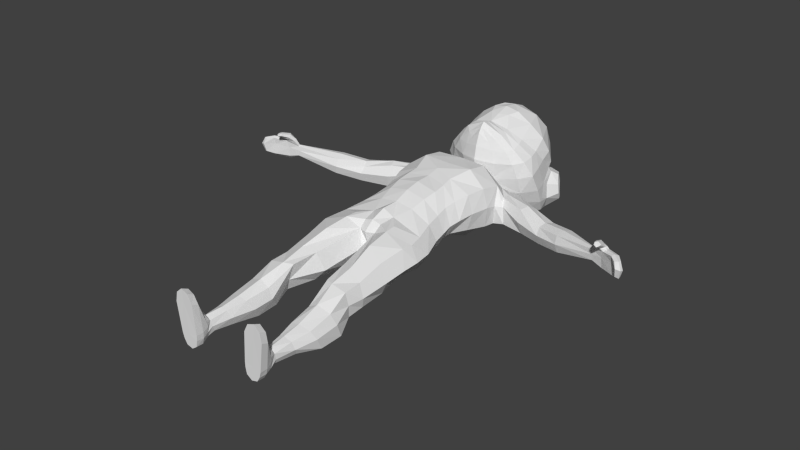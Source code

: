 # Source: men.blend  (saved by Blender 2.76.0; exported with 4.5.12 LTS)
import bpy
from mathutils import Matrix  # noqa: F401  (used for matrix-valued properties, if any)

bpy.ops.wm.read_factory_settings(use_empty=True)
scene = bpy.context.scene
scene.name = 'Scene'

# ---- collections
col_collection_1 = bpy.data.collections.new('Collection 1'); scene.collection.children.link(col_collection_1)

# ---- materials (node trees are filled in below, after node groups)
mat_material = bpy.data.materials.new('Material')
mat_material.alpha_threshold = 0.0
mat_material.use_transparent_shadow = False
mat_material.roughness = 0.5
mat_material_001 = bpy.data.materials.new('Material.001')
mat_material_001.alpha_threshold = 0.0
mat_material_001.use_transparent_shadow = False
mat_material_001.specular_color = (0.25, 0.25, 0.25)
mat_material_001.roughness = 0.5

# ---- material node trees

# ---- world
world_world = bpy.data.worlds.new('World'); scene.world = world_world
world_world.color = (0.05088, 0.05088, 0.05088)
world_world.use_sun_shadow = False
world_world.sun_shadow_jitter_overblur = 0.0
world_world.cycles.sampling_method = 'MANUAL'
world_world.cycles.sample_map_resolution = 256

# ---- meshes
me_men_001 = bpy.data.meshes.new('men.001')
me_men_001.from_pydata([(0.456, 0.8775, -0.2504), (0.5722, 0.8931, 0.3611), (0.6574, 0.8579, 0.8002), (0.5318, 0.9455, -0.3644), (0.6937, 0.2396, 0.7839), (0.5977, 0.9171, 0.5321), (0.8071, 0.7265, 0.4636), (0.7105, 0.6298, 0.1252), (0.6042, 0.597, -0.1558), (0.7967, -0.1388, 0.5233), (0.7011, -0.2064, 0.132), (0.6022, -0.09218, -0.1355), (0.6557, 0.699, -0.3739), (0.6601, 0.02892, -0.4203), (0.7816, 0.7152, 0.3503), (0.7649, -0.22, 0.3192), (0.3749, 0.8827, 0.7964), (0.4334, 0.7989, -0.1514), (0.4875, 0.8383, 0.1322), (0.3463, 0.1501, 0.7672), (0.3635, -0.3497, -0.1118), (0.337, -0.443, 0.132), (0.4489, -0.4471, 0.5726), (0.3032, -0.1734, -0.4043), (0.6267, 0.6632, -0.2567), (0.6218, -0.02843, -0.2602), (0.3348, -0.2793, -0.2523), (0.7262, 0.7591, -0.5531), (0.7413, 0.1048, -0.61), (0.1905, -0.09007, -0.5842), (0.5687, 1.02, -0.5123), (0.9492, 0.2312, 0.7533), (0.968, 0.7642, 0.7615), (0.9792, 0.693, 0.4846), (0.9088, 0.1277, 0.542), (0.7851, 0.5347, 0.8306), (0.7348, 0.276, -0.162), (0.7929, 0.215, 0.132), (0.8433, 0.2774, 0.4456), (0.7786, 0.3818, -0.3938), (0.8462, 0.219, 0.3261), (0.747, 0.3353, -0.2623), (0.8829, 0.452, -0.5915), (0.9781, 0.5227, 0.8043), (0.9541, 0.2991, 0.4955), (0.5474, 0.9315, 0.6585), (0.7172, 0.9703, 0.6534), (0.6973, 0.09117, 0.6863), (0.3879, -0.16, 0.7179), (0.9568, 0.9027, 0.6297), (0.8887, 0.1394, 0.6387), (3.046, 0.1505, 0.167), (1.941, 0.4006, 0.5358), (1.929, 0.6181, 0.4932), (1.886, 0.7384, 0.4144), (1.836, 0.6379, 0.3295), (1.845, 0.2037, 0.4136), (1.797, 0.2836, 0.3557), (1.812, 0.4259, 0.3023), (1.906, 0.259, 0.4981), (3.61, 0.05872, -0.02131), (3.038, 0.2751, 0.1598), (3.013, 0.2959, 0.1359), (2.986, 0.2614, 0.1134), (2.995, -7.993e-05, 0.1398), (2.978, 0.01761, 0.1152), (2.974, 0.1318, 0.1127), (3.02, 0.03855, 0.1583), (3.564, 0.2296, 0.003311), (3.567, 0.2512, -0.03072), (3.513, 0.2161, -0.04899), (3.545, -0.1295, -0.03967), (3.487, -0.1116, -0.05007), (3.528, 0.01202, -0.07352), (3.556, -0.1172, -0.01193), (3.604, 0.03826, -0.05675), (0.4172, 0.7954, -0.05112), (0.6036, 0.5959, -0.05616), (0.6308, -0.1408, -0.01881), (0.3587, -0.3963, 0.02056), (0.7608, 0.2399, -0.04108), (0.7274, 0.7955, -0.7124), (0.7899, 0.1304, -0.7582), (0.3824, -0.07822, -0.7092), (0.4994, 1.044, -0.6647), (0.9114, 0.4713, -0.7629), (0.6861, 0.811, -0.8888), (0.7766, 0.1084, -0.8715), (0.3962, -0.07421, -0.8294), (0.4496, 0.9346, -0.8497), (0.8835, 0.5148, -0.9287), (0.7434, 0.9778, -1.556), (0.7346, 0.4006, -1.587), (0.4857, 0.3184, -1.59), (0.5952, 1.075, -1.548), (0.7714, 0.6947, -1.573), (0.1491, -0.03604, -0.735), (0.1407, 0.1036, -0.8106), (0.3395, 0.3341, -1.549), (0.861, 0.5814, -1.146), (0.7294, 0.9071, -1.116), (0.7238, 0.2156, -1.13), (0.4858, 1.027, -1.055), (0.4316, -0.003315, -1.076), (0.3984, 0.6915, -1.577), (0.4762, 0.9687, -1.559), (0.05304, 0.4968, -0.8596), (0.2347, 0.9132, -0.9005), (0.2541, 1.018, -0.7823), (0.2899, 1.23, -0.4875), (0.2156, 0.8684, 0.01696), (0.1992, 0.9369, 0.1582), (0.2005, 0.8739, -0.1382), (0.2227, 1.107, -0.3532), (0.2057, 0.9469, -0.2441), (0.1939, 0.8577, -0.05014), (0.3075, 1.184, -0.6335), (0.6908, 1.073, -2.391), (0.723, 0.8277, -2.411), (0.6377, 0.736, -2.411), (0.6109, 1.127, -2.381), (0.726, 0.9656, -2.4), (0.5503, 0.8059, -2.411), (0.5223, 0.9383, -2.404), (0.5415, 1.073, -2.38), (0.7761, 0.9874, -2.598), (0.481, 0.9105, -2.597), (0.7411, 0.6177, -2.471), (0.657, 0.5107, -2.471), (0.763, 0.8051, -2.471), (0.5718, 0.593, -2.471), (0.514, 0.7424, -2.471), (0.8091, 0.1061, -2.6), (0.7098, -0.013, -2.6), (0.84, 0.3247, -2.6), (0.5903, 0.04916, -2.6), (0.5183, 0.2409, -2.6), (0.458, 1.194, -1.921), (0.3815, 0.9257, -1.993), (0.8528, 0.9181, -2.008), (0.8409, 1.183, -1.954), (0.4519, 0.7029, -2.057), (0.778, 0.7439, -2.038), (0.5987, 0.6528, -2.062), (0.6587, 1.335, -1.908), (3.23, 0.3609, 0.1424), (3.253, 0.1198, 0.1332), (3.238, -0.128, 0.08225), (3.185, -0.07689, 0.06749), (3.194, 0.3976, 0.1195), (3.173, 0.3191, 0.08674), (3.156, 0.08692, 0.08254), (3.241, -0.108, 0.1209), (3.035, -0.1524, 0.1138), (3.031, -0.1242, 0.08042), (3.081, -0.1426, 0.1319), (3.203, -0.1695, 0.07903), (3.213, -0.1627, 0.1152), (3.149, -0.1295, 0.05621), (3.136, -0.3635, -0.03032), (3.136, -0.314, -0.04608), (3.166, -0.3645, -0.005681), (3.221, -0.3143, -0.04332), (3.229, -0.333, -0.01657), (3.19, -0.2919, -0.05904), (0.1771, 1.071, 0.2546), (0.3362, 1.192, 0.6307), (0.2907, 0.9268, 0.7332), (0.3224, 1.208, 0.4081), (0.4147, 0.9576, 0.3913), (0.4416, 0.9262, 0.6098), (0.3988, 0.9486, 0.668), (3.495, 0.08094, 0.0523), (3.391, -0.1373, -0.001217), (3.414, 0.2943, 0.01512), (3.48, 0.3062, 0.06592), (3.418, -0.1656, 0.02591), (3.433, 0.3507, 0.04113), (3.392, 0.0278, 0.01609), (3.468, -0.1371, 0.05029), (0.2165, 0.7078, 0.8322), (0.2777, 0.4696, 0.8265), (0.1992, 0.2435, 0.8073), (0.5818, 0.7041, 0.8354), (0.6252, 0.527, 0.8392), (0.5945, 0.3255, 0.8033), (0.4294, 0.705, 0.8303), (0.4821, 0.4759, 0.8333), (0.4366, 0.3008, 0.807), (0.2057, 0.7182, 0.8689), (0.2489, 0.4807, 0.861), (0.1882, 0.2522, 0.8529), (0.8248, 0.6613, -1.421), (0.7252, 0.3728, -1.402), (0.4902, 0.1955, -1.359), (0.2775, 0.274, -1.304), (0.7738, 0.8985, -1.401), (0.5668, 1.014, -1.346), (0.1658, 0.676, -1.267), (0.3326, 0.9351, -1.297), (0.3485, 0.8665, -1.81), (0.849, 1.161, -1.722), (0.4048, 0.6274, -1.824), (0.5645, 0.5053, -1.82), (0.4372, 1.138, -1.723), (0.8575, 0.8579, -1.772), (0.7752, 0.6297, -1.8), (0.6417, 1.289, -1.696), (0.515, 1.128, -2.172), (0.7797, 0.9448, -2.215), (0.7301, 0.7859, -2.225), (0.6287, 1.199, -2.159), (0.4694, 0.9276, -2.228), (0.7342, 1.09, -2.185), (0.5177, 0.7581, -2.238), (0.609, 0.7122, -2.235), (0.6055, 1.185, -2.478), (0.6842, 1.155, -2.45), (0.7316, 1.073, -2.46), (0.514, 1.001, -2.46), (0.5434, 1.116, -2.45), (0.5957, 1.262, -2.598), (0.6992, 1.224, -2.598), (0.7472, 1.116, -2.598), (0.4847, 1.03, -2.598), (0.5054, 1.174, -2.598), (0.4805, 0.9133, -2.525), (0.7764, 0.9872, -2.525), (0.7024, 0.05907, -2.532), (0.8044, 0.1746, -2.532), (0.5198, 0.3169, -2.532), (0.5957, 0.1305, -2.532), (0.8332, 0.3953, -2.532), (0.7068, 1.221, -2.525), (0.6028, 1.264, -2.525), (0.5104, 1.184, -2.525), (0.4836, 1.049, -2.525), (0.7519, 1.117, -2.525), (1.332, 0.1506, 0.4523), (1.347, 0.3968, 0.3963), (1.489, 0.4412, 0.6391), (1.443, 0.2022, 0.602), (1.384, 0.1076, 0.5313), (1.429, 0.7895, 0.5215), (1.375, 0.6863, 0.4335), (1.477, 0.6976, 0.6105), (2.243, 0.3408, 0.2064), (2.272, 0.5328, 0.2259), (2.328, 0.61, 0.2935), (2.378, 0.541, 0.3814), (2.239, 0.1661, 0.2395), (2.283, 0.1038, 0.3157), (2.334, 0.159, 0.3993), (2.392, 0.3468, 0.4236), (3.221, -0.252, 0.02694), (3.173, -0.2032, 0.01145), (3.073, -0.2266, 0.03491), (3.079, -0.2837, 0.06216), (3.207, -0.2715, 0.05956), (3.125, -0.2909, 0.08901), (0.7515, 0.9431, -2.468), (0.5088, 0.8757, -2.459), (0.6286, 0.949, -2.598), (0.6159, 1.073, -2.598), (0.6881, 0.2793, -2.599), (0.4473, -0.5354, 0.3579), (-0.456, 0.8775, -0.2504), (-0.5722, 0.8931, 0.3611), (-0.6574, 0.8579, 0.8002), (-0.5318, 0.9455, -0.3644), (-0.6937, 0.2396, 0.7839), (-0.5977, 0.9171, 0.5321), (-0.8071, 0.7265, 0.4636), (-0.7105, 0.6298, 0.1252), (-0.6042, 0.597, -0.1558), (-0.7967, -0.1388, 0.5233), (-0.7011, -0.2064, 0.132), (-0.6022, -0.09218, -0.1355), (-0.6557, 0.699, -0.3739), (-0.6601, 0.02892, -0.4203), (-0.7816, 0.7152, 0.3503), (-0.7649, -0.22, 0.3192), (-0.3749, 0.8827, 0.7964), (-0.4334, 0.7989, -0.1514), (-0.4875, 0.8383, 0.1322), (-0.3463, 0.1501, 0.7672), (-0.3635, -0.3497, -0.1118), (-0.337, -0.443, 0.132), (-0.4489, -0.4471, 0.5726), (-0.3032, -0.1734, -0.4043), (-0.6267, 0.6632, -0.2567), (-0.6218, -0.02843, -0.2602), (-0.3348, -0.2793, -0.2523), (-0.7262, 0.7591, -0.5531), (-0.7413, 0.1048, -0.61), (-0.1905, -0.09007, -0.5842), (-0.5687, 1.02, -0.5123), (-0.9492, 0.2312, 0.7533), (-0.968, 0.7642, 0.7615), (-0.9792, 0.693, 0.4846), (-0.9088, 0.1277, 0.542), (-0.7851, 0.5347, 0.8306), (-0.7348, 0.276, -0.162), (-0.7929, 0.215, 0.132), (-0.8433, 0.2774, 0.4456), (-0.7786, 0.3818, -0.3938), (-0.8462, 0.219, 0.3261), (-0.747, 0.3353, -0.2623), (-0.8829, 0.452, -0.5915), (-0.9781, 0.5227, 0.8043), (-0.9541, 0.2991, 0.4955), (-0.5474, 0.9315, 0.6585), (-0.7172, 0.9703, 0.6534), (-0.6973, 0.09117, 0.6863), (-0.3879, -0.16, 0.7179), (-0.9568, 0.9027, 0.6297), (-0.8887, 0.1394, 0.6387), (-3.046, 0.1505, 0.167), (-1.941, 0.4006, 0.5358), (-1.929, 0.6181, 0.4932), (-1.886, 0.7384, 0.4144), (-1.836, 0.6379, 0.3295), (-1.845, 0.2037, 0.4136), (-1.797, 0.2836, 0.3557), (-1.812, 0.4259, 0.3023), (-1.906, 0.259, 0.4981), (-3.61, 0.05872, -0.02131), (-3.038, 0.2751, 0.1598), (-3.013, 0.2959, 0.1359), (-2.986, 0.2614, 0.1134), (-2.995, -7.993e-05, 0.1398), (-2.978, 0.01761, 0.1152), (-2.974, 0.1318, 0.1127), (-3.02, 0.03855, 0.1583), (-3.564, 0.2296, 0.003311), (-3.567, 0.2512, -0.03072), (-3.513, 0.2161, -0.04899), (-3.545, -0.1295, -0.03967), (-3.487, -0.1116, -0.05007), (-3.528, 0.01202, -0.07352), (-3.556, -0.1172, -0.01193), (-3.604, 0.03826, -0.05675), (-0.4172, 0.7954, -0.05112), (-0.6036, 0.5959, -0.05616), (-0.6308, -0.1408, -0.01881), (-0.3587, -0.3963, 0.02056), (-0.7608, 0.2399, -0.04108), (-0.7274, 0.7955, -0.7124), (-0.7899, 0.1304, -0.7582), (-0.3824, -0.07822, -0.7092), (-0.4994, 1.044, -0.6647), (-0.9114, 0.4713, -0.7629), (-0.6861, 0.811, -0.8888), (-0.7766, 0.1084, -0.8715), (-0.3962, -0.07421, -0.8294), (-0.4496, 0.9346, -0.8497), (-0.8835, 0.5148, -0.9287), (-0.7434, 0.9778, -1.556), (-0.7346, 0.4006, -1.587), (-0.4857, 0.3184, -1.59), (-0.5952, 1.075, -1.548), (-0.7714, 0.6947, -1.573), (-0.1491, -0.03604, -0.735), (-0.1407, 0.1036, -0.8106), (-0.3395, 0.3341, -1.549), (-0.861, 0.5814, -1.146), (-0.7294, 0.9071, -1.116), (-0.7238, 0.2156, -1.13), (-0.4858, 1.027, -1.055), (-0.4316, -0.003315, -1.076), (-0.3984, 0.6915, -1.577), (-0.4762, 0.9687, -1.559), (-0.05304, 0.4968, -0.8596), (-0.2347, 0.9132, -0.9005), (-0.2541, 1.018, -0.7823), (-0.2899, 1.23, -0.4875), (-0.2156, 0.8684, 0.01696), (-0.1992, 0.9369, 0.1582), (-0.2005, 0.8739, -0.1382), (-0.2227, 1.107, -0.3532), (-0.2057, 0.9469, -0.2441), (-0.1939, 0.8577, -0.05014), (-0.3075, 1.184, -0.6335), (-0.6908, 1.073, -2.391), (-0.723, 0.8277, -2.411), (-0.6377, 0.736, -2.411), (-0.6109, 1.127, -2.381), (-0.726, 0.9656, -2.4), (-0.5503, 0.8059, -2.411), (-0.5223, 0.9383, -2.404), (-0.5415, 1.073, -2.38), (-0.7761, 0.9874, -2.598), (-0.481, 0.9105, -2.597), (-0.7411, 0.6177, -2.471), (-0.657, 0.5107, -2.471), (-0.763, 0.8051, -2.471), (-0.5718, 0.593, -2.471), (-0.514, 0.7424, -2.471), (-0.8091, 0.1061, -2.6), (-0.7098, -0.013, -2.6), (-0.84, 0.3247, -2.6), (-0.5903, 0.04916, -2.6), (-0.5183, 0.2409, -2.6), (-0.458, 1.194, -1.921), (-0.3815, 0.9257, -1.993), (-0.8528, 0.9181, -2.008), (-0.8409, 1.183, -1.954), (-0.4519, 0.7029, -2.057), (-0.778, 0.7439, -2.038), (-0.5987, 0.6528, -2.062), (-0.6587, 1.335, -1.908), (-3.23, 0.3609, 0.1424), (-3.253, 0.1198, 0.1332), (-3.238, -0.128, 0.08225), (-3.185, -0.07689, 0.06749), (-3.194, 0.3976, 0.1195), (-3.173, 0.3191, 0.08674), (-3.156, 0.08692, 0.08254), (-3.241, -0.108, 0.1209), (-3.035, -0.1524, 0.1138), (-3.031, -0.1242, 0.08042), (-3.081, -0.1426, 0.1319), (-3.203, -0.1695, 0.07903), (-3.213, -0.1627, 0.1152), (-3.149, -0.1295, 0.05621), (-3.136, -0.3635, -0.03032), (-3.136, -0.314, -0.04608), (-3.166, -0.3645, -0.005681), (-3.221, -0.3143, -0.04332), (-3.229, -0.333, -0.01657), (-3.19, -0.2919, -0.05904), (-0.1771, 1.071, 0.2546), (-0.3362, 1.192, 0.6307), (-0.2907, 0.9268, 0.7332), (-0.3224, 1.208, 0.4081), (-0.4147, 0.9576, 0.3913), (-0.4416, 0.9262, 0.6098), (-0.3988, 0.9486, 0.668), (-3.495, 0.08094, 0.0523), (-3.391, -0.1373, -0.001217), (-3.414, 0.2943, 0.01512), (-3.48, 0.3062, 0.06592), (-3.418, -0.1656, 0.02591), (-3.433, 0.3507, 0.04113), (-3.392, 0.0278, 0.01609), (-3.468, -0.1371, 0.05029), (-0.2165, 0.7078, 0.8322), (-0.2777, 0.4696, 0.8265), (-0.1992, 0.2435, 0.8073), (-0.5818, 0.7041, 0.8354), (-0.6252, 0.527, 0.8392), (-0.5945, 0.3255, 0.8033), (-0.4294, 0.705, 0.8303), (-0.4821, 0.4759, 0.8333), (-0.4366, 0.3008, 0.807), (-0.2057, 0.7182, 0.8689), (-0.2489, 0.4807, 0.861), (-0.1882, 0.2522, 0.8529), (-0.8248, 0.6613, -1.421), (-0.7252, 0.3728, -1.402), (-0.4902, 0.1955, -1.359), (-0.2775, 0.274, -1.304), (-0.7738, 0.8985, -1.401), (-0.5668, 1.014, -1.346), (-0.1658, 0.676, -1.267), (-0.3326, 0.9351, -1.297), (-0.3485, 0.8665, -1.81), (-0.849, 1.161, -1.722), (-0.4048, 0.6274, -1.824), (-0.5645, 0.5053, -1.82), (-0.4372, 1.138, -1.723), (-0.8575, 0.8579, -1.772), (-0.7752, 0.6297, -1.8), (-0.6417, 1.289, -1.696), (-0.515, 1.128, -2.172), (-0.7797, 0.9448, -2.215), (-0.7301, 0.7859, -2.225), (-0.6287, 1.199, -2.159), (-0.4694, 0.9276, -2.228), (-0.7342, 1.09, -2.185), (-0.5177, 0.7581, -2.238), (-0.609, 0.7122, -2.235), (-0.6055, 1.185, -2.478), (-0.6842, 1.155, -2.45), (-0.7316, 1.073, -2.46), (-0.514, 1.001, -2.46), (-0.5434, 1.116, -2.45), (-0.5957, 1.262, -2.598), (-0.6992, 1.224, -2.598), (-0.7472, 1.116, -2.598), (-0.4847, 1.03, -2.598), (-0.5054, 1.174, -2.598), (-0.4805, 0.9133, -2.525), (-0.7764, 0.9872, -2.525), (-0.7024, 0.05907, -2.532), (-0.8044, 0.1746, -2.532), (-0.5198, 0.3169, -2.532), (-0.5957, 0.1305, -2.532), (-0.8332, 0.3953, -2.532), (-0.7068, 1.221, -2.525), (-0.6028, 1.264, -2.525), (-0.5104, 1.184, -2.525), (-0.4836, 1.049, -2.525), (-0.7519, 1.117, -2.525), (-1.332, 0.1506, 0.4523), (-1.347, 0.3968, 0.3963), (-1.489, 0.4412, 0.6391), (-1.443, 0.2022, 0.602), (-1.384, 0.1076, 0.5313), (-1.429, 0.7895, 0.5215), (-1.375, 0.6863, 0.4335), (-1.477, 0.6976, 0.6105), (-2.243, 0.3408, 0.2064), (-2.272, 0.5328, 0.2259), (-2.328, 0.61, 0.2935), (-2.378, 0.541, 0.3814), (-2.239, 0.1661, 0.2395), (-2.283, 0.1038, 0.3157), (-2.334, 0.159, 0.3993), (-2.392, 0.3468, 0.4236), (-3.221, -0.252, 0.02694), (-3.173, -0.2032, 0.01145), (-3.073, -0.2266, 0.03491), (-3.079, -0.2837, 0.06216), (-3.207, -0.2715, 0.05956), (-3.125, -0.2909, 0.08901), (-0.7515, 0.9431, -2.468), (-0.5088, 0.8757, -2.459), (-0.6286, 0.949, -2.598), (-0.6159, 1.073, -2.598), (-0.6881, 0.2793, -2.599), (-0.4473, -0.5354, 0.3579), (0.0, 0.1356, 0.7945), (0.0, 0.8858, -0.1343), (0.0, 0.9184, 0.08216), (0.0, -0.4808, 0.5688), (0.0, -0.518, 0.1955), (0.0, -0.4404, -0.09886), (0.0, -0.2337, -0.4095), (0.0, 1.109, -0.3508), (0.0, 1.156, 0.2228), (0.0, 0.9486, -0.2401), (0.0, -0.3718, -0.2515), (0.0, -0.2299, -0.5854), (0.0, 1.223, -0.4794), (0.0, -0.183, 0.7155), (0.0, 0.8677, -0.05231), (0.0, -0.4513, 0.06202), (0.0, -0.09766, -0.7396), (0.0, 1.181, -0.624), (0.0, 0.1017, -0.8446), (0.0, 1.074, -0.7492), (0.0, 0.8553, -0.8136), (0.0, 0.4704, -0.8021), (0.0, 1.323, 0.6425), (0.0, 0.9522, 0.7616), (0.0, 1.34, 0.417), (0.0, 0.8532, 0.821), (0.0, 0.1415, 0.8457), (0.0, 0.8442, 0.8697), (0.0, -0.5334, 0.3449)], [], [(45, 16, 2, 46), (46, 2, 32, 49), (48, 19, 532, 545), (26, 20, 537, 542), (79, 21, 536, 547), (41, 36, 11, 25), (80, 37, 10, 78), (40, 38, 9, 15), (0, 17, 8, 24), (76, 18, 7, 77), (1, 5, 6, 14), (30, 3, 12, 27), (42, 39, 13, 28), (29, 23, 538, 543), (168, 165, 540, 556), (109, 113, 3, 30), (113, 114, 0, 3), (18, 1, 14, 7), (37, 40, 15, 10), (28, 13, 23, 29), (78, 10, 21, 79), (25, 11, 20, 26), (47, 4, 19, 48), (13, 25, 26, 23), (3, 0, 24, 12), (39, 41, 25, 13), (23, 26, 542, 538), (114, 112, 17, 0), (115, 110, 18, 76), (244, 243, 54, 55), (35, 4, 31, 43), (47, 9, 34, 50), (38, 6, 33, 44), (9, 38, 44, 34), (2, 35, 43, 32), (241, 242, 56, 59), (12, 24, 41, 39), (7, 14, 40, 37), (27, 12, 39, 42), (14, 6, 38, 40), (77, 7, 37, 80), (24, 8, 36, 41), (238, 239, 58, 57), (4, 47, 50, 31), (240, 241, 59, 52), (9, 47, 48, 22), (22, 48, 545, 535), (6, 46, 49, 33), (5, 45, 46, 6), (247, 248, 62, 63), (250, 246, 66, 65), (246, 247, 63, 66), (248, 249, 61, 62), (239, 244, 55, 58), (242, 238, 57, 56), (243, 245, 53, 54), (245, 240, 52, 53), (178, 174, 70, 73), (177, 175, 68, 69), (175, 172, 60, 68), (176, 173, 72, 71), (252, 251, 64, 67), (253, 252, 67, 51), (251, 250, 65, 64), (249, 253, 51, 61), (75, 60, 74, 71), (69, 68, 60, 75), (70, 69, 75, 73), (73, 75, 71, 72), (173, 178, 73, 72), (174, 177, 69, 70), (179, 176, 71, 74), (172, 179, 74, 60), (8, 77, 80, 36), (112, 115, 76, 17), (11, 78, 79, 20), (17, 76, 77, 8), (36, 80, 78, 11), (20, 79, 547, 537), (28, 29, 83, 82), (30, 27, 81, 84), (27, 42, 85, 81), (42, 28, 82, 85), (85, 82, 87, 90), (84, 81, 86, 89), (82, 83, 88, 87), (81, 85, 90, 86), (196, 192, 95, 91), (192, 193, 92, 95), (197, 196, 91, 94), (193, 194, 93, 92), (87, 88, 103, 101), (89, 86, 100, 102), (90, 87, 101, 99), (86, 90, 99, 100), (29, 543, 548, 96), (29, 96, 88, 83), (550, 97, 96, 548), (97, 103, 88, 96), (194, 103, 97, 195), (195, 198, 104, 98), (97, 550, 553, 106), (552, 107, 106, 553), (199, 105, 104, 198), (197, 94, 105, 199), (533, 546, 115, 112), (546, 534, 110, 115), (541, 533, 112, 114), (539, 541, 114, 113), (544, 539, 113, 109), (109, 30, 84, 116), (549, 544, 109, 116), (84, 89, 108, 116), (549, 116, 108, 551), (551, 108, 107, 552), (89, 102, 107, 108), (212, 208, 124, 123), (213, 209, 121, 117), (214, 212, 123, 122), (209, 210, 118, 121), (215, 214, 122, 119), (208, 211, 120, 124), (211, 213, 117, 120), (210, 215, 119, 118), (120, 117, 217, 216), (119, 122, 130, 128), (229, 228, 133, 132), (231, 230, 136, 135), (232, 229, 132, 134), (228, 231, 135, 133), (122, 123, 219, 261), (226, 126, 136, 230), (118, 119, 128, 127), (206, 203, 143, 142), (207, 201, 140, 144), (204, 207, 144, 137), (203, 202, 141, 143), (205, 206, 142, 139), (202, 200, 138, 141), (201, 205, 139, 140), (200, 204, 137, 138), (51, 67, 152, 146), (67, 64, 153, 155), (63, 62, 149, 150), (65, 66, 151, 148), (61, 51, 146, 145), (62, 61, 145, 149), (66, 63, 150, 151), (256, 255, 164, 160), (255, 254, 162, 164), (152, 157, 156, 147), (64, 65, 154, 153), (152, 67, 155, 157), (65, 148, 158, 154), (147, 156, 158, 148), (161, 159, 162, 163), (159, 160, 164, 162), (257, 256, 160, 159), (254, 258, 163, 162), (258, 259, 161, 163), (259, 257, 159, 161), (18, 110, 534, 111), (167, 166, 554, 555), (168, 169, 111, 165), (111, 534, 540, 165), (1, 18, 111, 169), (554, 166, 168, 556), (166, 170, 169, 168), (167, 171, 170, 166), (5, 1, 169, 170), (45, 5, 170, 171), (45, 171, 167, 16), (555, 557, 16, 167), (146, 152, 179, 172), (152, 147, 176, 179), (150, 149, 177, 174), (148, 151, 178, 173), (147, 148, 173, 176), (145, 146, 172, 175), (149, 145, 175, 177), (151, 150, 174, 178), (182, 188, 187, 181), (188, 185, 184, 187), (187, 186, 180, 181), (184, 183, 186, 187), (19, 188, 182, 532), (4, 185, 188, 19), (16, 557, 180, 186), (2, 16, 186, 183), (35, 2, 183, 184), (4, 35, 184, 185), (182, 181, 190, 191), (532, 182, 191, 558), (181, 180, 189, 190), (180, 557, 559, 189), (102, 197, 199, 107), (107, 199, 198, 106), (97, 106, 198, 195), (93, 194, 195, 98), (101, 103, 194, 193), (102, 100, 196, 197), (99, 101, 193, 192), (100, 99, 192, 196), (104, 105, 204, 200), (91, 95, 205, 201), (98, 104, 200, 202), (95, 92, 206, 205), (93, 98, 202, 203), (105, 94, 207, 204), (94, 91, 201, 207), (92, 93, 203, 206), (142, 143, 215, 210), (144, 140, 213, 211), (137, 144, 211, 208), (143, 141, 214, 215), (139, 142, 210, 209), (141, 138, 212, 214), (140, 139, 209, 213), (138, 137, 208, 212), (234, 233, 222, 221), (235, 234, 221, 225), (233, 237, 223, 222), (236, 235, 225, 224), (123, 124, 220, 219), (227, 125, 223, 237), (124, 120, 216, 220), (227, 260, 129, 232), (219, 220, 235, 236), (217, 218, 237, 233), (220, 216, 234, 235), (216, 217, 233, 234), (227, 237, 218, 260), (128, 130, 231, 228), (129, 127, 229, 232), (130, 131, 230, 231), (127, 128, 228, 229), (125, 227, 232, 134), (126, 226, 236, 224), (32, 43, 240, 245), (49, 32, 245, 243), (50, 34, 238, 242), (44, 33, 244, 239), (43, 31, 241, 240), (34, 44, 239, 238), (31, 50, 242, 241), (33, 49, 243, 244), (53, 52, 253, 249), (56, 57, 250, 251), (52, 59, 252, 253), (59, 56, 251, 252), (54, 53, 249, 248), (58, 55, 247, 246), (57, 58, 246, 250), (55, 54, 248, 247), (155, 153, 257, 259), (157, 155, 259, 258), (156, 157, 258, 254), (153, 154, 256, 257), (158, 156, 254, 255), (154, 158, 255, 256), (230, 131, 261, 226), (236, 226, 261, 219), (121, 218, 217, 117), (118, 260, 218, 121), (129, 260, 118, 127), (122, 261, 131, 130), (133, 264, 134, 132), (133, 135, 136, 264), (125, 134, 264, 262), (126, 262, 264, 136), (223, 125, 262, 263), (224, 263, 262, 126), (221, 222, 223, 263), (224, 225, 221, 263), (9, 22, 265, 15), (15, 265, 21, 10), (535, 560, 265, 22), (536, 21, 265, 560), (311, 312, 268, 282), (312, 315, 298, 268), (314, 545, 532, 285), (292, 542, 537, 286), (345, 547, 536, 287), (307, 291, 277, 302), (346, 344, 276, 303), (306, 281, 275, 304), (266, 290, 274, 283), (342, 343, 273, 284), (267, 280, 272, 271), (296, 293, 278, 269), (308, 294, 279, 305), (295, 543, 538, 289), (434, 556, 540, 431), (375, 296, 269, 379), (379, 269, 266, 380), (284, 273, 280, 267), (303, 276, 281, 306), (294, 295, 289, 279), (344, 345, 287, 276), (291, 292, 286, 277), (313, 314, 285, 270), (279, 289, 292, 291), (269, 278, 290, 266), (305, 279, 291, 307), (289, 538, 542, 292), (380, 266, 283, 378), (381, 342, 284, 376), (510, 321, 320, 509), (301, 309, 297, 270), (313, 316, 300, 275), (304, 310, 299, 272), (275, 300, 310, 304), (268, 298, 309, 301), (507, 325, 322, 508), (278, 305, 307, 290), (273, 303, 306, 280), (293, 308, 305, 278), (280, 306, 304, 272), (343, 346, 303, 273), (290, 307, 302, 274), (504, 323, 324, 505), (270, 297, 316, 313), (506, 318, 325, 507), (275, 288, 314, 313), (288, 535, 545, 314), (272, 299, 315, 312), (271, 272, 312, 311), (513, 329, 328, 514), (516, 331, 332, 512), (512, 332, 329, 513), (514, 328, 327, 515), (505, 324, 321, 510), (508, 322, 323, 504), (509, 320, 319, 511), (511, 319, 318, 506), (444, 339, 336, 440), (443, 335, 334, 441), (441, 334, 326, 438), (442, 337, 338, 439), (518, 333, 330, 517), (519, 317, 333, 518), (517, 330, 331, 516), (515, 327, 317, 519), (341, 337, 340, 326), (335, 341, 326, 334), (336, 339, 341, 335), (339, 338, 337, 341), (439, 338, 339, 444), (440, 336, 335, 443), (445, 340, 337, 442), (438, 326, 340, 445), (274, 302, 346, 343), (378, 283, 342, 381), (277, 286, 345, 344), (283, 274, 343, 342), (302, 277, 344, 346), (286, 537, 547, 345), (294, 348, 349, 295), (296, 350, 347, 293), (293, 347, 351, 308), (308, 351, 348, 294), (351, 356, 353, 348), (350, 355, 352, 347), (348, 353, 354, 349), (347, 352, 356, 351), (462, 357, 361, 458), (458, 361, 358, 459), (463, 360, 357, 462), (459, 358, 359, 460), (353, 367, 369, 354), (355, 368, 366, 352), (356, 365, 367, 353), (352, 366, 365, 356), (295, 362, 548, 543), (295, 349, 354, 362), (550, 548, 362, 363), (363, 362, 354, 369), (460, 461, 363, 369), (461, 364, 370, 464), (363, 372, 553, 550), (552, 553, 372, 373), (465, 464, 370, 371), (463, 465, 371, 360), (533, 378, 381, 546), (546, 381, 376, 534), (541, 380, 378, 533), (539, 379, 380, 541), (544, 375, 379, 539), (375, 382, 350, 296), (549, 382, 375, 544), (350, 382, 374, 355), (549, 551, 374, 382), (551, 552, 373, 374), (355, 374, 373, 368), (478, 389, 390, 474), (479, 383, 387, 475), (480, 388, 389, 478), (475, 387, 384, 476), (481, 385, 388, 480), (474, 390, 386, 477), (477, 386, 383, 479), (476, 384, 385, 481), (386, 482, 483, 383), (385, 394, 396, 388), (495, 398, 399, 494), (497, 401, 402, 496), (498, 400, 398, 495), (494, 399, 401, 497), (388, 527, 485, 389), (492, 496, 402, 392), (384, 393, 394, 385), (472, 408, 409, 469), (473, 410, 406, 467), (470, 403, 410, 473), (469, 409, 407, 468), (471, 405, 408, 472), (468, 407, 404, 466), (467, 406, 405, 471), (466, 404, 403, 470), (317, 412, 418, 333), (333, 421, 419, 330), (329, 416, 415, 328), (331, 414, 417, 332), (327, 411, 412, 317), (328, 415, 411, 327), (332, 417, 416, 329), (522, 426, 430, 521), (521, 430, 428, 520), (418, 413, 422, 423), (330, 419, 420, 331), (418, 423, 421, 333), (331, 420, 424, 414), (413, 414, 424, 422), (427, 429, 428, 425), (425, 428, 430, 426), (523, 425, 426, 522), (520, 428, 429, 524), (524, 429, 427, 525), (525, 427, 425, 523), (284, 377, 534, 376), (433, 555, 554, 432), (434, 431, 377, 435), (377, 431, 540, 534), (267, 435, 377, 284), (554, 556, 434, 432), (432, 434, 435, 436), (433, 432, 436, 437), (271, 436, 435, 267), (311, 437, 436, 271), (311, 282, 433, 437), (555, 433, 282, 557), (412, 438, 445, 418), (418, 445, 442, 413), (416, 440, 443, 415), (414, 439, 444, 417), (413, 442, 439, 414), (411, 441, 438, 412), (415, 443, 441, 411), (417, 444, 440, 416), (448, 447, 453, 454), (454, 453, 450, 451), (453, 447, 446, 452), (450, 453, 452, 449), (285, 532, 448, 454), (270, 285, 454, 451), (282, 452, 446, 557), (268, 449, 452, 282), (301, 450, 449, 268), (270, 451, 450, 301), (448, 457, 456, 447), (532, 558, 457, 448), (447, 456, 455, 446), (446, 455, 559, 557), (368, 373, 465, 463), (373, 372, 464, 465), (363, 461, 464, 372), (359, 364, 461, 460), (367, 459, 460, 369), (368, 463, 462, 366), (365, 458, 459, 367), (366, 462, 458, 365), (370, 466, 470, 371), (357, 467, 471, 361), (364, 468, 466, 370), (361, 471, 472, 358), (359, 469, 468, 364), (371, 470, 473, 360), (360, 473, 467, 357), (358, 472, 469, 359), (408, 476, 481, 409), (410, 477, 479, 406), (403, 474, 477, 410), (409, 481, 480, 407), (405, 475, 476, 408), (407, 480, 478, 404), (406, 479, 475, 405), (404, 478, 474, 403), (500, 487, 488, 499), (501, 491, 487, 500), (499, 488, 489, 503), (502, 490, 491, 501), (389, 485, 486, 390), (493, 503, 489, 391), (390, 486, 482, 386), (493, 498, 395, 526), (485, 502, 501, 486), (483, 499, 503, 484), (486, 501, 500, 482), (482, 500, 499, 483), (493, 526, 484, 503), (394, 494, 497, 396), (395, 498, 495, 393), (396, 497, 496, 397), (393, 495, 494, 394), (391, 400, 498, 493), (392, 490, 502, 492), (298, 511, 506, 309), (315, 509, 511, 298), (316, 508, 504, 300), (310, 505, 510, 299), (309, 506, 507, 297), (300, 504, 505, 310), (297, 507, 508, 316), (299, 510, 509, 315), (319, 515, 519, 318), (322, 517, 516, 323), (318, 519, 518, 325), (325, 518, 517, 322), (320, 514, 515, 319), (324, 512, 513, 321), (323, 516, 512, 324), (321, 513, 514, 320), (421, 525, 523, 419), (423, 524, 525, 421), (422, 520, 524, 423), (419, 523, 522, 420), (424, 521, 520, 422), (420, 522, 521, 424), (496, 492, 527, 397), (502, 485, 527, 492), (387, 383, 483, 484), (384, 387, 484, 526), (395, 393, 384, 526), (388, 396, 397, 527), (399, 398, 400, 530), (399, 530, 402, 401), (391, 528, 530, 400), (392, 402, 530, 528), (489, 529, 528, 391), (490, 392, 528, 529), (487, 529, 489, 488), (490, 529, 487, 491), (275, 281, 531, 288), (281, 276, 287, 531), (535, 288, 531, 560), (536, 560, 531, 287)])
_uv = me_men_001.uv_layers.new(name='UVMap')
_uv.uv.foreach_set('vector', [0.868, 0.4921, 0.8454, 0.5164, 0.8454, 0.4747, 0.8728, 0.4669, 0.4735, 0.8854, 0.4673, 0.8575, 0.5154, 0.8575, 0.5103, 0.8852, 0.3159, 0.4546, 0.3126, 0.501, 0.2615, 0.5028, 0.2588, 0.4546, 0.6626, 0.8582, 0.6635, 0.8817, 0.6084, 0.8817, 0.6116, 0.8573, 0.7607, 0.2145, 0.7516, 0.239, 0.7, 0.239, 0.7066, 0.2107, 0.8219, 0.8926, 0.8121, 0.9067, 0.7544, 0.9067, 0.7654, 0.8891, 0.4148, 0.5895, 0.411, 0.6239, 0.3476, 0.6225, 0.3556, 0.5895, 0.3231, 0.6381, 0.3283, 0.657, 0.2656, 0.657, 0.2588, 0.6251, 0.9404, 0.9256, 0.9297, 0.9427, 0.8816, 0.9427, 0.8919, 0.9254, 0.003038, 0.6912, 0.04061, 0.6912, 0.04362, 0.736, 0.004963, 0.7314, 0.2018, 0.9461, 0.2014, 0.9204, 0.2434, 0.929, 0.2423, 0.9461, 0.7311, 0.5637, 0.733, 0.5939, 0.6733, 0.5927, 0.6711, 0.5637, 0.6521, 0.229, 0.6203, 0.2189, 0.6228, 0.1602, 0.6521, 0.1738, 0.1598, 0.8222, 0.17, 0.8542, 0.1249, 0.8481, 0.1251, 0.8222, 0.7852, 0.3023, 0.793, 0.2661, 0.8134, 0.2654, 0.8268, 0.3023, 0.254, 0.4284, 0.2294, 0.4264, 0.2266, 0.3981, 0.254, 0.3851, 0.928, 0.5863, 0.928, 0.617, 0.8984, 0.6246, 0.9009, 0.5949, 0.737, 0.3064, 0.7737, 0.3092, 0.7739, 0.3496, 0.737, 0.3512, 0.5308, 0.6879, 0.533, 0.7174, 0.4674, 0.717, 0.4673, 0.6879, 0.2431, 0.4336, 0.2269, 0.4615, 0.1666, 0.4657, 0.1571, 0.4336, 0.6816, 0.1215, 0.6844, 0.1553, 0.6206, 0.1553, 0.627, 0.13, 0.4453, 0.577, 0.4272, 0.5668, 0.4272, 0.515, 0.4499, 0.5212, 0.4028, 0.4565, 0.4084, 0.482, 0.3556, 0.482, 0.3476, 0.4361, 0.1494, 0.456, 0.1237, 0.456, 0.0988, 0.4058, 0.1259, 0.4004, 0.3293, 0.7999, 0.3093, 0.8219, 0.2608, 0.8219, 0.2695, 0.7998, 0.07755, 0.668, 0.06555, 0.6872, 0.008982, 0.6872, 0.01892, 0.6636, 0.8196, 0.007183, 0.8198, 0.0348, 0.7688, 0.0348, 0.7742, 0.004434, 0.8351, 0.9767, 0.8395, 0.9578, 0.8712, 0.9578, 0.8657, 0.9772, 0.7613, 0.7256, 0.7773, 0.7357, 0.7773, 0.7793, 0.7473, 0.7567, 0.04708, 0.8158, 0.05036, 0.7946, 0.1197, 0.7953, 0.1169, 0.8158, 0.702, 0.2491, 0.702, 0.2951, 0.6653, 0.2859, 0.6739, 0.243, 0.8079, 0.5108, 0.8079, 0.4669, 0.8415, 0.4931, 0.8375, 0.5071, 0.6739, 0.7554, 0.7402, 0.7554, 0.7334, 0.7804, 0.6758, 0.7734, 0.1249, 0.8897, 0.1875, 0.8897, 0.1914, 0.9075, 0.1645, 0.9055, 0.5785, 0.243, 0.5785, 0.2943, 0.5523, 0.306, 0.5402, 0.272, 0.5462, 0.2381, 0.5381, 0.2204, 0.6094, 0.2222, 0.6164, 0.2381, 0.6145, 0.8341, 0.6008, 0.8535, 0.5494, 0.8535, 0.5578, 0.8324, 0.5173, 0.4859, 0.5271, 0.5214, 0.4537, 0.5154, 0.4551, 0.4859, 0.6902, 0.3199, 0.6882, 0.3489, 0.6316, 0.3532, 0.6282, 0.3199, 0.1146, 0.8411, 0.1166, 0.8581, 0.05035, 0.8581, 0.04096, 0.841, 0.5856, 0.3976, 0.5857, 0.4366, 0.5235, 0.4366, 0.5285, 0.4024, 0.5097, 0.9472, 0.4967, 0.9625, 0.4509, 0.9625, 0.4583, 0.9469, 0.3476, 0.4323, 0.3612, 0.3976, 0.4294, 0.4118, 0.4202, 0.4323, 0.9261, 0.7517, 0.9261, 0.7256, 0.9559, 0.7271, 0.9638, 0.7491, 0.01123, 0.5462, 0.008982, 0.5101, 0.07782, 0.5241, 0.07967, 0.5462, 0.2258, 0.2729, 0.2338, 0.316, 0.175, 0.316, 0.1571, 0.2714, 0.3509, 0.1602, 0.3453, 0.208, 0.2881, 0.2089, 0.2847, 0.1602, 0.656, 0.1852, 0.6962, 0.1602, 0.6962, 0.197, 0.6611, 0.2106, 0.1736, 0.6942, 0.163, 0.7114, 0.1476, 0.6909, 0.1736, 0.6514, 0.1779, 0.6846, 0.1802, 0.6675, 0.2929, 0.6775, 0.2915, 0.6846, 0.02927, 0.3966, 0.02562, 0.3707, 0.1378, 0.3802, 0.1417, 0.3966, 0.1612, 0.3483, 0.1571, 0.3199, 0.2703, 0.3295, 0.2738, 0.3483, 0.5895, 0.4816, 0.5976, 0.4655, 0.7065, 0.477, 0.7027, 0.4816, 0.3926, 0.06566, 0.4358, 0.06566, 0.4332, 0.1354, 0.4016, 0.1348, 0.04423, 0.8959, 0.04096, 0.881, 0.1135, 0.881, 0.1156, 0.897, 0.7058, 0.3003, 0.7116, 0.2811, 0.7813, 0.2811, 0.7752, 0.3023, 0.3955, 0.1975, 0.4025, 0.1602, 0.4707, 0.1653, 0.4652, 0.1975, 0.7139, 0.8526, 0.7482, 0.8333, 0.7482, 0.8541, 0.7252, 0.8738, 0.4814, 0.9969, 0.4887, 0.9897, 0.5077, 0.991, 0.5081, 0.9969, 0.02158, 0.2891, 0.02158, 0.3224, 0.001919, 0.3274, 0.007269, 0.3017, 0.008461, 0.9978, 0.007871, 0.9909, 0.02413, 0.9911, 0.03015, 0.9978, 0.5617, 0.7108, 0.5599, 0.6943, 0.6685, 0.7037, 0.6701, 0.7108, 0.1571, 0.3812, 0.1571, 0.3521, 0.2651, 0.3606, 0.2643, 0.3775, 0.05225, 0.731, 0.04746, 0.7159, 0.1594, 0.7263, 0.1612, 0.731, 0.02562, 0.3668, 0.03571, 0.3393, 0.1425, 0.3499, 0.1352, 0.3668, 0.5664, 0.3099, 0.5691, 0.3153, 0.542, 0.3142, 0.5402, 0.3099, 0.5264, 0.001919, 0.5241, 0.007391, 0.4979, 0.006947, 0.4944, 0.001919, 0.5256, 0.1461, 0.5296, 0.155, 0.4976, 0.155, 0.4954, 0.1431, 0.7392, 0.9148, 0.7458, 0.9248, 0.7196, 0.9238, 0.7197, 0.9148, 0.5311, 0.7546, 0.5552, 0.7511, 0.5552, 0.7751, 0.5365, 0.77, 0.9754, 0.9551, 0.9714, 0.9465, 0.9981, 0.9465, 0.9962, 0.9561, 0.4302, 0.9947, 0.4256, 0.9867, 0.447, 0.99, 0.4463, 0.9947, 0.5817, 0.9871, 0.5494, 0.9871, 0.5538, 0.9717, 0.5804, 0.9669, 0.2351, 0.8602, 0.2351, 0.8796, 0.1779, 0.8826, 0.1893, 0.8607, 0.277, 0.9821, 0.2784, 0.9634, 0.3125, 0.9634, 0.3087, 0.9829, 0.5799, 0.5326, 0.555, 0.5356, 0.531, 0.4859, 0.5576, 0.4859, 0.5791, 0.5394, 0.5734, 0.5584, 0.5332, 0.5587, 0.531, 0.5394, 0.49, 0.06566, 0.4916, 0.09031, 0.4396, 0.1187, 0.4396, 0.09359, 0.7609, 0.36, 0.755, 0.386, 0.7008, 0.386, 0.7059, 0.357, 0.1334, 0.7121, 0.04746, 0.7091, 0.07605, 0.6912, 0.1437, 0.6912, 0.4499, 0.5904, 0.4499, 0.6504, 0.425, 0.6585, 0.4262, 0.6007, 0.2419, 0.7946, 0.18, 0.7946, 0.1779, 0.769, 0.234, 0.7698, 0.8017, 0.6414, 0.8047, 0.5863, 0.8271, 0.5926, 0.8271, 0.6458, 0.6175, 0.7694, 0.5643, 0.7713, 0.5599, 0.7442, 0.6218, 0.7442, 0.7597, 0.6852, 0.7019, 0.6852, 0.6968, 0.6566, 0.7493, 0.6583, 0.7416, 0.7218, 0.6739, 0.721, 0.6781, 0.7037, 0.7416, 0.6943, 0.7974, 0.07919, 0.7414, 0.07919, 0.7456, 0.054, 0.7949, 0.05023, 0.9267, 0.4609, 0.8909, 0.4609, 0.8955, 0.437, 0.9374, 0.4372, 0.8733, 0.8867, 0.8283, 0.8867, 0.8343, 0.8598, 0.8778, 0.8629, 0.9019, 0.1168, 0.9087, 0.0817, 0.9331, 0.09072, 0.9333, 0.1168, 0.7217, 0.4331, 0.678, 0.4331, 0.6931, 0.3976, 0.7305, 0.407, 0.2169, 0.05825, 0.186, 0.001919, 0.2241, 0.001919, 0.2485, 0.05038, 0.7422, 0.1602, 0.7947, 0.1602, 0.7982, 0.189, 0.7494, 0.1853, 0.5155, 0.6605, 0.4537, 0.658, 0.4673, 0.6284, 0.5218, 0.6284, 0.795, 0.7218, 0.7455, 0.7218, 0.7505, 0.6894, 0.7911, 0.6931, 0.963, 0.3786, 0.9283, 0.3788, 0.9395, 0.3511, 0.963, 0.3543, 0.8431, 0.237, 0.8334, 0.2147, 0.8684, 0.1969, 0.8684, 0.2147, 0.3808, 0.9576, 0.3787, 0.9788, 0.3553, 0.9801, 0.3476, 0.9576, 0.4738, 0.4364, 0.5196, 0.3976, 0.5196, 0.4357, 0.4861, 0.4562, 0.189, 0.06566, 0.2004, 0.1159, 0.1571, 0.1575, 0.1571, 0.07823, 0.01109, 0.2853, 0.001919, 0.2244, 0.05898, 0.2244, 0.04833, 0.2767, 0.3476, 0.8858, 0.3476, 0.8645, 0.4021, 0.8667, 0.4068, 0.8779, 0.0656, 0.55, 0.07532, 0.5865, 0.01313, 0.5614, 0.008982, 0.55, 0.4958, 0.2683, 0.4958, 0.3126, 0.4541, 0.3049, 0.4551, 0.2478, 0.7213, 0.4813, 0.7492, 0.4669, 0.7551, 0.4897, 0.7213, 0.5184, 0.5557, 0.7174, 0.5376, 0.7172, 0.5369, 0.6886, 0.5557, 0.6878, 0.9321, 0.6156, 0.9318, 0.5863, 0.964, 0.5971, 0.9607, 0.6156, 0.6087, 0.9886, 0.6091, 0.9692, 0.6386, 0.9693, 0.6368, 0.9886, 0.9458, 0.8473, 0.9458, 0.8177, 0.9739, 0.8165, 0.9732, 0.8473, 0.9881, 0.5505, 0.9649, 0.5506, 0.9649, 0.5231, 0.9895, 0.5222, 0.5192, 0.9068, 0.5192, 0.8635, 0.5443, 0.8575, 0.541, 0.8985, 0.9831, 0.8872, 0.961, 0.8879, 0.961, 0.8595, 0.9833, 0.8527, 0.006462, 0.795, 0.03467, 0.7889, 0.03467, 0.8269, 0.003038, 0.836, 0.8719, 0.004434, 0.9064, 0.004434, 0.91, 0.03714, 0.8724, 0.02862, 0.4633, 0.8729, 0.4541, 0.9103, 0.4307, 0.9106, 0.4298, 0.8729, 0.9103, 0.1691, 0.9206, 0.1931, 0.8725, 0.1925, 0.8723, 0.1691, 0.5406, 0.9175, 0.545, 0.9486, 0.5149, 0.9378, 0.5135, 0.9175, 0.9846, 0.03535, 0.9619, 0.03271, 0.9652, 0.004434, 0.9818, 0.004434, 0.9842, 0.2294, 0.9842, 0.2554, 0.9572, 0.2534, 0.9577, 0.2335, 0.9897, 0.6795, 0.9652, 0.6795, 0.969, 0.6517, 0.9894, 0.651, 0.2527, 0.4959, 0.2377, 0.4963, 0.2374, 0.4695, 0.2539, 0.4695, 0.02151, 0.4046, 0.001919, 0.407, 0.008611, 0.3734, 0.02151, 0.3726, 0.5359, 0.9859, 0.5135, 0.9835, 0.5141, 0.9524, 0.5284, 0.9524, 0.1739, 0.6073, 0.153, 0.6081, 0.1557, 0.5818, 0.1739, 0.5793, 0.7316, 0.9581, 0.7179, 0.9625, 0.7201, 0.9478, 0.7316, 0.9414, 0.6912, 0.1036, 0.7021, 0.1158, 0.6694, 0.1155, 0.6567, 0.1036, 0.7358, 0.1163, 0.7132, 0.1163, 0.706, 0.1036, 0.7288, 0.1039, 0.9638, 0.4873, 0.9852, 0.4669, 0.9853, 0.4819, 0.9638, 0.503, 0.9709, 0.3935, 0.9381, 0.3934, 0.9283, 0.3832, 0.9607, 0.3832, 0.8402, 0.2408, 0.8591, 0.2408, 0.8531, 0.2552, 0.8334, 0.2537, 0.277, 0.9867, 0.2969, 0.9867, 0.3065, 0.9947, 0.288, 0.9953, 0.4924, 0.3793, 0.4919, 0.39, 0.3933, 0.3892, 0.4045, 0.3793, 0.8778, 0.9526, 0.8594, 0.954, 0.8351, 0.9296, 0.8552, 0.9296, 0.8002, 0.2495, 0.7645, 0.2552, 0.7705, 0.2136, 0.8002, 0.2107, 0.8682, 0.8537, 0.8682, 0.8177, 0.9024, 0.8165, 0.9, 0.852, 0.8929, 0.5222, 0.8929, 0.5598, 0.8611, 0.5625, 0.8628, 0.5264, 0.9185, 0.1635, 0.8895, 0.158, 0.8937, 0.1215, 0.9165, 0.1215, 0.34, 0.8616, 0.3043, 0.8656, 0.3118, 0.8275, 0.34, 0.8257, 0.8578, 0.6219, 0.8651, 0.5864, 0.8937, 0.5863, 0.8946, 0.6219, 0.8041, 0.5026, 0.7589, 0.5026, 0.762, 0.4669, 0.8018, 0.4684, 0.003193, 0.8838, 0.003038, 0.8399, 0.03341, 0.8399, 0.03178, 0.8821, 0.6603, 0.8878, 0.6603, 0.9047, 0.6234, 0.9186, 0.6292, 0.8856, 0.5419, 0.9897, 0.5374, 0.9954, 0.514, 0.9971, 0.5135, 0.9897, 0.3846, 0.9831, 0.3904, 0.9787, 0.421, 0.9787, 0.4131, 0.9889, 0.1909, 0.9699, 0.1747, 0.9744, 0.1747, 0.9464, 0.1971, 0.9363, 0.9321, 0.8459, 0.9138, 0.8467, 0.9063, 0.8165, 0.9419, 0.8165, 0.003038, 0.8933, 0.004899, 0.8876, 0.03585, 0.8876, 0.03352, 0.8955, 0.9344, 0.6942, 0.9535, 0.6946, 0.9639, 0.7218, 0.9297, 0.7218, 0.7607, 0.2773, 0.7626, 0.2618, 0.7795, 0.2621, 0.7795, 0.2709, 0.4265, 0.4813, 0.4162, 0.4813, 0.4122, 0.4681, 0.418, 0.4667, 0.3432, 0.6576, 0.3341, 0.6572, 0.3321, 0.652, 0.3401, 0.652, 0.6437, 0.2341, 0.6461, 0.2385, 0.6233, 0.2385, 0.6203, 0.2328, 0.961, 0.08558, 0.9371, 0.1168, 0.9371, 0.08845, 0.9546, 0.07921, 0.9442, 0.9254, 0.9783, 0.9254, 0.9771, 0.9349, 0.9606, 0.9413, 0.5284, 0.2237, 0.5204, 0.2232, 0.5202, 0.2127, 0.5297, 0.2127, 0.6322, 0.00664, 0.629, 0.001919, 0.6435, 0.001919, 0.6427, 0.006805, 0.3287, 0.5843, 0.3327, 0.5778, 0.3414, 0.5786, 0.3432, 0.5843, 0.9917, 0.5696, 0.9944, 0.5785, 0.9746, 0.5767, 0.9719, 0.5696, 0.1519, 0.3531, 0.1463, 0.3552, 0.1471, 0.3405, 0.1519, 0.3393, 0.9841, 0.2743, 0.9717, 0.2785, 0.9736, 0.26, 0.9841, 0.2596, 0.2656, 0.4041, 0.2578, 0.4049, 0.2578, 0.3851, 0.2635, 0.3856, 0.5373, 0.7472, 0.4937, 0.7472, 0.4673, 0.7258, 0.4889, 0.7212, 0.5744, 0.2135, 0.5744, 0.1711, 0.6164, 0.1602, 0.607, 0.2166, 0.7332, 0.349, 0.694, 0.3532, 0.694, 0.3064, 0.7166, 0.3158, 0.9353, 0.5755, 0.9275, 0.5549, 0.9681, 0.5549, 0.9597, 0.5736, 0.4397, 0.04545, 0.4061, 0.06037, 0.374, 0.01572, 0.4208, 0.01572, 0.857, 0.7256, 0.857, 0.769, 0.8242, 0.7675, 0.8238, 0.7258, 0.8554, 0.1159, 0.8132, 0.1155, 0.8169, 0.08303, 0.8563, 0.08303, 0.9244, 0.3935, 0.9057, 0.3911, 0.8975, 0.3836, 0.9244, 0.3511, 0.8708, 0.9252, 0.8451, 0.9258, 0.8451, 0.8905, 0.8778, 0.8905, 0.9402, 0.3314, 0.9532, 0.3467, 0.9178, 0.3467, 0.9089, 0.3402, 0.9574, 0.3276, 0.9249, 0.3276, 0.9089, 0.3177, 0.9318, 0.3064, 0.5506, 0.963, 0.5494, 0.9461, 0.6048, 0.9461, 0.5832, 0.9596, 0.898, 0.08303, 0.8954, 0.1165, 0.8601, 0.1168, 0.8601, 0.08453, 0.1249, 0.989, 0.1265, 0.9828, 0.1547, 0.9816, 0.1602, 0.989, 0.5823, 0.315, 0.5823, 0.3021, 0.6199, 0.3044, 0.6194, 0.3139, 0.9242, 0.5153, 0.914, 0.493, 0.951, 0.493, 0.9574, 0.5166, 0.3603, 0.1558, 0.3521, 0.1484, 0.3853, 0.1497, 0.3886, 0.1558, 0.7856, 0.5637, 0.7748, 0.5977, 0.7369, 0.5956, 0.7463, 0.5637, 0.7777, 0.351, 0.7828, 0.3445, 0.8221, 0.3445, 0.8153, 0.3521, 0.8064, 0.04253, 0.8406, 0.04138, 0.8406, 0.0785, 0.8013, 0.07919, 0.7988, 0.692, 0.8347, 0.692, 0.8473, 0.7158, 0.8178, 0.7218, 0.9462, 0.2596, 0.9679, 0.2687, 0.9647, 0.299, 0.9462, 0.2864, 0.8937, 0.3511, 0.8937, 0.3857, 0.8633, 0.3931, 0.8642, 0.357, 0.9344, 0.6195, 0.9613, 0.6198, 0.9664, 0.6417, 0.9318, 0.6417, 0.8044, 0.841, 0.8225, 0.8603, 0.7866, 0.8603, 0.7544, 0.8516, 0.06067, 0.9445, 0.04987, 0.9608, 0.02651, 0.9633, 0.007871, 0.9445, 0.6229, 0.0462, 0.5797, 0.01144, 0.6181, 0.01144, 0.6443, 0.02854, 0.2889, 0.9462, 0.2472, 0.9462, 0.2576, 0.9204, 0.2799, 0.9222, 0.8816, 0.8992, 0.9329, 0.8992, 0.9156, 0.9182, 0.889, 0.9216, 0.914, 0.4669, 0.96, 0.4669, 0.9522, 0.4892, 0.9221, 0.4846, 0.7708, 0.9834, 0.8061, 0.9835, 0.8068, 0.9903, 0.772, 0.9903, 0.3474, 0.9839, 0.3808, 0.9839, 0.3804, 0.9909, 0.3482, 0.9914, 0.4104, 0.001919, 0.4465, 0.002707, 0.4485, 0.008199, 0.413, 0.008199, 0.3427, 0.9139, 0.3043, 0.9139, 0.3053, 0.9067, 0.3408, 0.9084, 0.2042, 0.08971, 0.2453, 0.06566, 0.2525, 0.102, 0.2042, 0.1378, 0.06658, 0.1411, 0.1249, 0.1267, 0.1237, 0.1722, 0.06658, 0.2082, 0.001919, 0.05573, 0.02771, 0.001919, 0.09522, 0.001919, 0.08097, 0.06182, 0.8782, 0.3976, 0.8782, 0.4362, 0.8439, 0.4378, 0.8561, 0.4016, 0.3003, 0.1111, 0.2563, 0.1429, 0.2563, 0.09131, 0.2918, 0.06566, 0.5343, 0.1188, 0.5343, 0.06989, 0.58, 0.06566, 0.5787, 0.1014, 0.08014, 0.4412, 0.02562, 0.4397, 0.05001, 0.4004, 0.09496, 0.4004, 0.6973, 0.09606, 0.6567, 0.09972, 0.662, 0.05661, 0.6973, 0.05023, 0.5823, 0.2983, 0.592, 0.257, 0.6243, 0.243, 0.6243, 0.287, 0.2842, 0.5872, 0.2588, 0.5539, 0.2984, 0.5498, 0.3238, 0.5872, 0.3547, 0.2432, 0.3547, 0.1897, 0.3866, 0.1602, 0.3916, 0.196, 0.2086, 0.6637, 0.1779, 0.6327, 0.2244, 0.6327, 0.2483, 0.6595, 0.4731, 0.7728, 0.4673, 0.7511, 0.5272, 0.7511, 0.5177, 0.779, 0.7777, 0.3064, 0.8012, 0.3085, 0.823, 0.3407, 0.7854, 0.3407, 0.8559, 0.8545, 0.8298, 0.856, 0.8283, 0.8165, 0.8643, 0.8165, 0.09729, 0.6874, 0.08351, 0.6514, 0.1284, 0.6547, 0.1437, 0.6874, 0.9666, 0.9216, 0.9368, 0.9216, 0.939, 0.8948, 0.9598, 0.8934, 0.8199, 0.7654, 0.7844, 0.7654, 0.7811, 0.7256, 0.8036, 0.7263, 0.2998, 0.8257, 0.3005, 0.8619, 0.2615, 0.8454, 0.2608, 0.8257, 0.9889, 0.1931, 0.9661, 0.1931, 0.9736, 0.1646, 0.9885, 0.1662, 0.9635, 0.8062, 0.9355, 0.8026, 0.9376, 0.7737, 0.9621, 0.7737, 0.9143, 0.8598, 0.9173, 0.8954, 0.8816, 0.8856, 0.8849, 0.8598, 0.8531, 0.6876, 0.8134, 0.6835, 0.8144, 0.651, 0.8373, 0.651, 0.7375, 0.05639, 0.7361, 0.09869, 0.7011, 0.08162, 0.7011, 0.05023, 0.05477, 0.9681, 0.05477, 0.9846, 0.04394, 0.9834, 0.04394, 0.9672, 0.3438, 0.7077, 0.3438, 0.7256, 0.333, 0.7247, 0.333, 0.7061, 0.9929, 0.7664, 0.9762, 0.7664, 0.9764, 0.7556, 0.9937, 0.7556, 0.3429, 0.6279, 0.3429, 0.6482, 0.3321, 0.6465, 0.3321, 0.6251, 0.9673, 0.7979, 0.9877, 0.7979, 0.9922, 0.8089, 0.9748, 0.8078, 0.9717, 0.2933, 0.9717, 0.2825, 0.9911, 0.2824, 0.9911, 0.2933, 0.9746, 0.6414, 0.9702, 0.6292, 0.9838, 0.6195, 0.9838, 0.6337, 0.3347, 0.9501, 0.3287, 0.9595, 0.3083, 0.9594, 0.2472, 0.9501, 0.5412, 0.7462, 0.5412, 0.7287, 0.5549, 0.7212, 0.5529, 0.7413, 0.1426, 0.2068, 0.1288, 0.2047, 0.1335, 0.1937, 0.1502, 0.1937, 0.4106, 0.8854, 0.4147, 0.8717, 0.426, 0.8645, 0.426, 0.8824, 0.5982, 0.9797, 0.5855, 0.9831, 0.5855, 0.9681, 0.602, 0.9669, 0.3265, 0.7506, 0.3432, 0.7407, 0.3435, 0.7526, 0.3265, 0.7618, 0.1082, 0.8652, 0.1208, 0.8772, 0.05217, 0.8772, 0.04096, 0.862, 0.6424, 0.9343, 0.6158, 0.9423, 0.5494, 0.9423, 0.5806, 0.9325, 0.8927, 0.5721, 0.9145, 0.5809, 0.8513, 0.5809, 0.824, 0.5695, 0.4292, 0.8257, 0.4149, 0.8397, 0.3476, 0.8397, 0.3629, 0.8229, 0.2993, 0.9059, 0.2993, 0.9166, 0.2119, 0.9159, 0.2014, 0.9059, 0.3321, 0.7657, 0.3428, 0.7657, 0.3435, 0.7857, 0.3326, 0.7832, 0.3041, 0.1014, 0.309, 0.06566, 0.3888, 0.06566, 0.3827, 0.1031, 0.08485, 0.6476, 0.08351, 0.6195, 0.1621, 0.6195, 0.1575, 0.639, 0.3476, 0.9253, 0.3536, 0.912, 0.4173, 0.9108, 0.4223, 0.9253, 0.1571, 0.1614, 0.2151, 0.1614, 0.2186, 0.22, 0.1755, 0.2199, 0.06658, 0.2556, 0.07048, 0.212, 0.1464, 0.2179, 0.1464, 0.2541, 0.2225, 0.1602, 0.2494, 0.1602, 0.2808, 0.2129, 0.2443, 0.22, 0.1809, 0.7326, 0.1779, 0.7095, 0.2525, 0.7137, 0.257, 0.7326, 0.3624, 0.5497, 0.3476, 0.515, 0.4208, 0.515, 0.4196, 0.5365, 0.3476, 0.5857, 0.353, 0.5535, 0.4217, 0.5568, 0.4167, 0.5857, 0.6751, 0.9104, 0.6677, 0.8961, 0.737, 0.8961, 0.7426, 0.911, 0.6423, 0.6458, 0.6434, 0.6237, 0.7095, 0.6237, 0.7108, 0.6528, 0.5535, 0.9025, 0.5494, 0.8856, 0.617, 0.8861, 0.6196, 0.9025, 0.6739, 0.805, 0.6817, 0.7843, 0.7506, 0.7882, 0.744, 0.805, 0.01226, 0.6598, 0.008982, 0.6283, 0.07653, 0.6311, 0.07846, 0.6598, 0.6742, 0.7481, 0.6739, 0.7256, 0.7401, 0.7256, 0.7434, 0.7515, 0.6743, 0.8295, 0.6739, 0.8088, 0.744, 0.8088, 0.7418, 0.8259, 0.1204, 0.9885, 0.1203, 0.9959, 0.09858, 0.9961, 0.09681, 0.9885, 0.935, 0.9659, 0.9386, 0.9853, 0.9159, 0.9789, 0.917, 0.9659, 0.7391, 0.5546, 0.7425, 0.559, 0.7246, 0.5592, 0.7246, 0.5532, 0.8053, 0.1112, 0.8072, 0.1173, 0.7896, 0.1173, 0.7836, 0.1102, 0.01197, 0.9008, 0.01374, 0.9111, 0.001949, 0.9197, 0.001949, 0.9094, 0.6462, 0.9423, 0.6504, 0.9251, 0.6633, 0.9226, 0.6633, 0.9382, 0.7365, 0.9532, 0.7991, 0.9444, 0.8187, 0.9428, 0.8244, 0.9532, 0.9933, 0.6156, 0.9733, 0.6155, 0.9678, 0.6049, 0.9863, 0.6049, 0.7811, 0.7692, 0.7992, 0.7692, 0.8088, 0.7793, 0.794, 0.7797, 0.9224, 0.1498, 0.9417, 0.1497, 0.9577, 0.1607, 0.9396, 0.1607, 0.4996, 0.2282, 0.5198, 0.2309, 0.5023, 0.2391, 0.4719, 0.2282, 0.3967, 0.001919, 0.4066, 0.01176, 0.3869, 0.01176, 0.3642, 0.005243, 0.6677, 0.9148, 0.7108, 0.9148, 0.7158, 0.9376, 0.6841, 0.9307, 0.01758, 0.9407, 0.028, 0.9239, 0.05689, 0.9154, 0.06067, 0.9407, 0.5561, 0.5866, 0.4582, 0.5866, 0.4537, 0.5637, 0.5526, 0.5645, 0.4462, 0.4891, 0.4499, 0.5112, 0.351, 0.5112, 0.3476, 0.4859, 0.9878, 0.748, 0.9684, 0.748, 0.9677, 0.7256, 0.9859, 0.7278, 0.8285, 0.9631, 0.8285, 0.9834, 0.8106, 0.9794, 0.812, 0.9571, 0.7317, 0.9669, 0.7245, 0.9815, 0.708, 0.9868, 0.7037, 0.9669, 0.007871, 0.9672, 0.02857, 0.9725, 0.0401, 0.987, 0.01213, 0.987, 0.5771, 0.3909, 0.5084, 0.3909, 0.5029, 0.3572, 0.5689, 0.3593, 0.2231, 0.5473, 0.1571, 0.5477, 0.1571, 0.5083, 0.2201, 0.5183, 0.4546, 0.6242, 0.4537, 0.5904, 0.5195, 0.5904, 0.5208, 0.6245, 0.08797, 0.5101, 0.1396, 0.5101, 0.1471, 0.5487, 0.08351, 0.5317, 0.868, 0.4921, 0.8728, 0.4669, 0.8454, 0.4747, 0.8454, 0.5164, 0.4735, 0.8854, 0.5103, 0.8852, 0.5154, 0.8575, 0.4673, 0.8575, 0.3159, 0.4546, 0.2588, 0.4546, 0.2615, 0.5028, 0.3126, 0.501, 0.6626, 0.8582, 0.6116, 0.8573, 0.6084, 0.8817, 0.6635, 0.8817, 0.7607, 0.2145, 0.7066, 0.2107, 0.7, 0.239, 0.7516, 0.239, 0.8219, 0.8926, 0.7654, 0.8891, 0.7544, 0.9067, 0.8121, 0.9067, 0.4148, 0.5895, 0.3556, 0.5895, 0.3476, 0.6225, 0.411, 0.6239, 0.3231, 0.6381, 0.2588, 0.6251, 0.2656, 0.657, 0.3283, 0.657, 0.9404, 0.9256, 0.8919, 0.9254, 0.8816, 0.9427, 0.9297, 0.9427, 0.003038, 0.6912, 0.004963, 0.7314, 0.04362, 0.736, 0.04061, 0.6912, 0.2018, 0.9461, 0.2423, 0.9461, 0.2434, 0.929, 0.2014, 0.9204, 0.7311, 0.5637, 0.6711, 0.5637, 0.6733, 0.5927, 0.733, 0.5939, 0.6521, 0.229, 0.6521, 0.1738, 0.6228, 0.1602, 0.6203, 0.2189, 0.1598, 0.8222, 0.1251, 0.8222, 0.1249, 0.8481, 0.17, 0.8542, 0.7852, 0.3023, 0.8268, 0.3023, 0.8134, 0.2654, 0.793, 0.2661, 0.254, 0.4284, 0.254, 0.3851, 0.2266, 0.3981, 0.2294, 0.4264, 0.928, 0.5863, 0.9009, 0.5949, 0.8984, 0.6246, 0.928, 0.617, 0.737, 0.3064, 0.737, 0.3512, 0.7739, 0.3496, 0.7737, 0.3092, 0.5308, 0.6879, 0.4673, 0.6879, 0.4674, 0.717, 0.533, 0.7174, 0.2431, 0.4336, 0.1571, 0.4336, 0.1666, 0.4657, 0.2269, 0.4615, 0.6816, 0.1215, 0.627, 0.13, 0.6206, 0.1553, 0.6844, 0.1553, 0.4453, 0.577, 0.4499, 0.5212, 0.4272, 0.515, 0.4272, 0.5668, 0.4028, 0.4565, 0.3476, 0.4361, 0.3556, 0.482, 0.4084, 0.482, 0.1494, 0.456, 0.1259, 0.4004, 0.0988, 0.4058, 0.1237, 0.456, 0.3293, 0.7999, 0.2695, 0.7998, 0.2608, 0.8219, 0.3093, 0.8219, 0.07755, 0.668, 0.01892, 0.6636, 0.008982, 0.6872, 0.06555, 0.6872, 0.8196, 0.007183, 0.7742, 0.004434, 0.7688, 0.0348, 0.8198, 0.0348, 0.8351, 0.9767, 0.8657, 0.9772, 0.8712, 0.9578, 0.8395, 0.9578, 0.7613, 0.7256, 0.7473, 0.7567, 0.7773, 0.7793, 0.7773, 0.7357, 0.04708, 0.8158, 0.1169, 0.8158, 0.1197, 0.7953, 0.05036, 0.7946, 0.702, 0.2491, 0.6739, 0.243, 0.6653, 0.2859, 0.702, 0.2951, 0.8079, 0.5108, 0.8375, 0.5071, 0.8415, 0.4931, 0.8079, 0.4669, 0.6739, 0.7554, 0.6758, 0.7734, 0.7334, 0.7804, 0.7402, 0.7554, 0.1249, 0.8897, 0.1645, 0.9055, 0.1914, 0.9075, 0.1875, 0.8897, 0.5785, 0.243, 0.5402, 0.272, 0.5523, 0.306, 0.5785, 0.2943, 0.5462, 0.2381, 0.6164, 0.2381, 0.6094, 0.2222, 0.5381, 0.2204, 0.6145, 0.8341, 0.5578, 0.8324, 0.5494, 0.8535, 0.6008, 0.8535, 0.5173, 0.4859, 0.4551, 0.4859, 0.4537, 0.5154, 0.5271, 0.5214, 0.6902, 0.3199, 0.6282, 0.3199, 0.6316, 0.3532, 0.6882, 0.3489, 0.1146, 0.8411, 0.04096, 0.841, 0.05035, 0.8581, 0.1166, 0.8581, 0.5856, 0.3976, 0.5285, 0.4024, 0.5235, 0.4366, 0.5857, 0.4366, 0.5097, 0.9472, 0.4583, 0.9469, 0.4509, 0.9625, 0.4967, 0.9625, 0.3476, 0.4323, 0.4202, 0.4323, 0.4294, 0.4118, 0.3612, 0.3976, 0.9261, 0.7517, 0.9638, 0.7491, 0.9559, 0.7271, 0.9261, 0.7256, 0.01123, 0.5462, 0.07967, 0.5462, 0.07782, 0.5241, 0.008982, 0.5101, 0.2258, 0.2729, 0.1571, 0.2714, 0.175, 0.316, 0.2338, 0.316, 0.3509, 0.1602, 0.2847, 0.1602, 0.2881, 0.2089, 0.3453, 0.208, 0.656, 0.1852, 0.6611, 0.2106, 0.6962, 0.197, 0.6962, 0.1602, 0.1736, 0.6942, 0.1736, 0.6514, 0.1476, 0.6909, 0.163, 0.7114, 0.1779, 0.6846, 0.2915, 0.6846, 0.2929, 0.6775, 0.1802, 0.6675, 0.02927, 0.3966, 0.1417, 0.3966, 0.1378, 0.3802, 0.02562, 0.3707, 0.1612, 0.3483, 0.2738, 0.3483, 0.2703, 0.3295, 0.1571, 0.3199, 0.5895, 0.4816, 0.7027, 0.4816, 0.7065, 0.477, 0.5976, 0.4655, 0.3926, 0.06566, 0.4016, 0.1348, 0.4332, 0.1354, 0.4358, 0.06566, 0.04423, 0.8959, 0.1156, 0.897, 0.1135, 0.881, 0.04096, 0.881, 0.7058, 0.3003, 0.7752, 0.3023, 0.7813, 0.2811, 0.7116, 0.2811, 0.3955, 0.1975, 0.4652, 0.1975, 0.4707, 0.1653, 0.4025, 0.1602, 0.7139, 0.8526, 0.7252, 0.8738, 0.7482, 0.8541, 0.7482, 0.8333, 0.4814, 0.9969, 0.5081, 0.9969, 0.5077, 0.991, 0.4887, 0.9897, 0.02158, 0.2891, 0.007269, 0.3017, 0.001919, 0.3274, 0.02158, 0.3224, 0.008461, 0.9978, 0.03015, 0.9978, 0.02413, 0.9911, 0.007871, 0.9909, 0.5617, 0.7108, 0.6701, 0.7108, 0.6685, 0.7037, 0.5599, 0.6943, 0.1571, 0.3812, 0.2643, 0.3775, 0.2651, 0.3606, 0.1571, 0.3521, 0.05225, 0.731, 0.1612, 0.731, 0.1594, 0.7263, 0.04746, 0.7159, 0.02562, 0.3668, 0.1352, 0.3668, 0.1425, 0.3499, 0.03571, 0.3393, 0.5664, 0.3099, 0.5402, 0.3099, 0.542, 0.3142, 0.5691, 0.3153, 0.5264, 0.001919, 0.4944, 0.001919, 0.4979, 0.006947, 0.5241, 0.007391, 0.5256, 0.1461, 0.4954, 0.1431, 0.4976, 0.155, 0.5296, 0.155, 0.7392, 0.9148, 0.7197, 0.9148, 0.7196, 0.9238, 0.7458, 0.9248, 0.5311, 0.7546, 0.5365, 0.77, 0.5552, 0.7751, 0.5552, 0.7511, 0.9754, 0.9551, 0.9962, 0.9561, 0.9981, 0.9465, 0.9714, 0.9465, 0.4302, 0.9947, 0.4463, 0.9947, 0.447, 0.99, 0.4256, 0.9867, 0.5817, 0.9871, 0.5804, 0.9669, 0.5538, 0.9717, 0.5494, 0.9871, 0.2351, 0.8602, 0.1893, 0.8607, 0.1779, 0.8826, 0.2351, 0.8796, 0.277, 0.9821, 0.3087, 0.9829, 0.3125, 0.9634, 0.2784, 0.9634, 0.5799, 0.5326, 0.5576, 0.4859, 0.531, 0.4859, 0.555, 0.5356, 0.5791, 0.5394, 0.531, 0.5394, 0.5332, 0.5587, 0.5734, 0.5584, 0.49, 0.06566, 0.4396, 0.09359, 0.4396, 0.1187, 0.4916, 0.09031, 0.7609, 0.36, 0.7059, 0.357, 0.7008, 0.386, 0.755, 0.386, 0.1334, 0.7121, 0.1437, 0.6912, 0.07605, 0.6912, 0.04746, 0.7091, 0.4499, 0.5904, 0.4262, 0.6007, 0.425, 0.6585, 0.4499, 0.6504, 0.2419, 0.7946, 0.234, 0.7698, 0.1779, 0.769, 0.18, 0.7946, 0.8017, 0.6414, 0.8271, 0.6458, 0.8271, 0.5926, 0.8047, 0.5863, 0.6175, 0.7694, 0.6218, 0.7442, 0.5599, 0.7442, 0.5643, 0.7713, 0.7597, 0.6852, 0.7493, 0.6583, 0.6968, 0.6566, 0.7019, 0.6852, 0.7416, 0.7218, 0.7416, 0.6943, 0.6781, 0.7037, 0.6739, 0.721, 0.7974, 0.07919, 0.7949, 0.05023, 0.7456, 0.054, 0.7414, 0.07919, 0.9267, 0.4609, 0.9374, 0.4372, 0.8955, 0.437, 0.8909, 0.4609, 0.8733, 0.8867, 0.8778, 0.8629, 0.8343, 0.8598, 0.8283, 0.8867, 0.9019, 0.1168, 0.9333, 0.1168, 0.9331, 0.09072, 0.9087, 0.0817, 0.7217, 0.4331, 0.7305, 0.407, 0.6931, 0.3976, 0.678, 0.4331, 0.2169, 0.05825, 0.2485, 0.05038, 0.2241, 0.001919, 0.186, 0.001919, 0.7422, 0.1602, 0.7494, 0.1853, 0.7982, 0.189, 0.7947, 0.1602, 0.5155, 0.6605, 0.5218, 0.6284, 0.4673, 0.6284, 0.4537, 0.658, 0.795, 0.7218, 0.7911, 0.6931, 0.7505, 0.6894, 0.7455, 0.7218, 0.963, 0.3786, 0.963, 0.3543, 0.9395, 0.3511, 0.9283, 0.3788, 0.8431, 0.237, 0.8684, 0.2147, 0.8684, 0.1969, 0.8334, 0.2147, 0.3808, 0.9576, 0.3476, 0.9576, 0.3553, 0.9801, 0.3787, 0.9788, 0.4738, 0.4364, 0.4861, 0.4562, 0.5196, 0.4357, 0.5196, 0.3976, 0.189, 0.06566, 0.1571, 0.07823, 0.1571, 0.1575, 0.2004, 0.1159, 0.01109, 0.2853, 0.04833, 0.2767, 0.05898, 0.2244, 0.001919, 0.2244, 0.3476, 0.8858, 0.4068, 0.8779, 0.4021, 0.8667, 0.3476, 0.8645, 0.0656, 0.55, 0.008982, 0.55, 0.01313, 0.5614, 0.07532, 0.5865, 0.4958, 0.2683, 0.4551, 0.2478, 0.4541, 0.3049, 0.4958, 0.3126, 0.7213, 0.4813, 0.7213, 0.5184, 0.7551, 0.4897, 0.7492, 0.4669, 0.5557, 0.7174, 0.5557, 0.6878, 0.5369, 0.6886, 0.5376, 0.7172, 0.9321, 0.6156, 0.9607, 0.6156, 0.964, 0.5971, 0.9318, 0.5863, 0.6087, 0.9886, 0.6368, 0.9886, 0.6386, 0.9693, 0.6091, 0.9692, 0.9458, 0.8473, 0.9732, 0.8473, 0.9739, 0.8165, 0.9458, 0.8177, 0.9881, 0.5505, 0.9895, 0.5222, 0.9649, 0.5231, 0.9649, 0.5506, 0.5192, 0.9068, 0.541, 0.8985, 0.5443, 0.8575, 0.5192, 0.8635, 0.9831, 0.8872, 0.9833, 0.8527, 0.961, 0.8595, 0.961, 0.8879, 0.006462, 0.795, 0.003038, 0.836, 0.03467, 0.8269, 0.03467, 0.7889, 0.8719, 0.004434, 0.8724, 0.02862, 0.91, 0.03714, 0.9064, 0.004434, 0.4633, 0.8729, 0.4298, 0.8729, 0.4307, 0.9106, 0.4541, 0.9103, 0.9103, 0.1691, 0.8723, 0.1691, 0.8725, 0.1925, 0.9206, 0.1931, 0.5406, 0.9175, 0.5135, 0.9175, 0.5149, 0.9378, 0.545, 0.9486, 0.9846, 0.03535, 0.9818, 0.004434, 0.9652, 0.004434, 0.9619, 0.03271, 0.9842, 0.2294, 0.9577, 0.2335, 0.9572, 0.2534, 0.9842, 0.2554, 0.9897, 0.6795, 0.9894, 0.651, 0.969, 0.6517, 0.9652, 0.6795, 0.2527, 0.4959, 0.2539, 0.4695, 0.2374, 0.4695, 0.2377, 0.4963, 0.02151, 0.4046, 0.02151, 0.3726, 0.008611, 0.3734, 0.001919, 0.407, 0.5359, 0.9859, 0.5284, 0.9524, 0.5141, 0.9524, 0.5135, 0.9835, 0.1739, 0.6073, 0.1739, 0.5793, 0.1557, 0.5818, 0.153, 0.6081, 0.7316, 0.9581, 0.7316, 0.9414, 0.7201, 0.9478, 0.7179, 0.9625, 0.6912, 0.1036, 0.6567, 0.1036, 0.6694, 0.1155, 0.7021, 0.1158, 0.7358, 0.1163, 0.7288, 0.1039, 0.706, 0.1036, 0.7132, 0.1163, 0.9638, 0.4873, 0.9638, 0.503, 0.9853, 0.4819, 0.9852, 0.4669, 0.9709, 0.3935, 0.9607, 0.3832, 0.9283, 0.3832, 0.9381, 0.3934, 0.8402, 0.2408, 0.8334, 0.2537, 0.8531, 0.2552, 0.8591, 0.2408, 0.277, 0.9867, 0.288, 0.9953, 0.3065, 0.9947, 0.2969, 0.9867, 0.4924, 0.3793, 0.4045, 0.3793, 0.3933, 0.3892, 0.4919, 0.39, 0.8778, 0.9526, 0.8552, 0.9296, 0.8351, 0.9296, 0.8594, 0.954, 0.8002, 0.2495, 0.8002, 0.2107, 0.7705, 0.2136, 0.7645, 0.2552, 0.8682, 0.8537, 0.9, 0.852, 0.9024, 0.8165, 0.8682, 0.8177, 0.8929, 0.5222, 0.8628, 0.5264, 0.8611, 0.5625, 0.8929, 0.5598, 0.9185, 0.1635, 0.9165, 0.1215, 0.8937, 0.1215, 0.8895, 0.158, 0.34, 0.8616, 0.34, 0.8257, 0.3118, 0.8275, 0.3043, 0.8656, 0.8578, 0.6219, 0.8946, 0.6219, 0.8937, 0.5863, 0.8651, 0.5864, 0.8041, 0.5026, 0.8018, 0.4684, 0.762, 0.4669, 0.7589, 0.5026, 0.003193, 0.8838, 0.03178, 0.8821, 0.03341, 0.8399, 0.003038, 0.8399, 0.6603, 0.8878, 0.6292, 0.8856, 0.6234, 0.9186, 0.6603, 0.9047, 0.5419, 0.9897, 0.5135, 0.9897, 0.514, 0.9971, 0.5374, 0.9954, 0.3846, 0.9831, 0.4131, 0.9889, 0.421, 0.9787, 0.3904, 0.9787, 0.1909, 0.9699, 0.1971, 0.9363, 0.1747, 0.9464, 0.1747, 0.9744, 0.9321, 0.8459, 0.9419, 0.8165, 0.9063, 0.8165, 0.9138, 0.8467, 0.003038, 0.8933, 0.03352, 0.8955, 0.03585, 0.8876, 0.004899, 0.8876, 0.9344, 0.6942, 0.9297, 0.7218, 0.9639, 0.7218, 0.9535, 0.6946, 0.7607, 0.2773, 0.7795, 0.2709, 0.7795, 0.2621, 0.7626, 0.2618, 0.4265, 0.4813, 0.418, 0.4667, 0.4122, 0.4681, 0.4162, 0.4813, 0.3432, 0.6576, 0.3401, 0.652, 0.3321, 0.652, 0.3341, 0.6572, 0.6437, 0.2341, 0.6203, 0.2328, 0.6233, 0.2385, 0.6461, 0.2385, 0.961, 0.08558, 0.9546, 0.07921, 0.9371, 0.08845, 0.9371, 0.1168, 0.9442, 0.9254, 0.9606, 0.9413, 0.9771, 0.9349, 0.9783, 0.9254, 0.5284, 0.2237, 0.5297, 0.2127, 0.5202, 0.2127, 0.5204, 0.2232, 0.6322, 0.00664, 0.6427, 0.006805, 0.6435, 0.001919, 0.629, 0.001919, 0.3287, 0.5843, 0.3432, 0.5843, 0.3414, 0.5786, 0.3327, 0.5778, 0.9917, 0.5696, 0.9719, 0.5696, 0.9746, 0.5767, 0.9944, 0.5785, 0.1519, 0.3531, 0.1519, 0.3393, 0.1471, 0.3405, 0.1463, 0.3552, 0.9841, 0.2743, 0.9841, 0.2596, 0.9736, 0.26, 0.9717, 0.2785, 0.2656, 0.4041, 0.2635, 0.3856, 0.2578, 0.3851, 0.2578, 0.4049, 0.5373, 0.7472, 0.4889, 0.7212, 0.4673, 0.7258, 0.4937, 0.7472, 0.5744, 0.2135, 0.607, 0.2166, 0.6164, 0.1602, 0.5744, 0.1711, 0.7332, 0.349, 0.7166, 0.3158, 0.694, 0.3064, 0.694, 0.3532, 0.9353, 0.5755, 0.9597, 0.5736, 0.9681, 0.5549, 0.9275, 0.5549, 0.4397, 0.04545, 0.4208, 0.01572, 0.374, 0.01572, 0.4061, 0.06037, 0.857, 0.7256, 0.8238, 0.7258, 0.8242, 0.7675, 0.857, 0.769, 0.8554, 0.1159, 0.8563, 0.08303, 0.8169, 0.08303, 0.8132, 0.1155, 0.9244, 0.3935, 0.9244, 0.3511, 0.8975, 0.3836, 0.9057, 0.3911, 0.8708, 0.9252, 0.8778, 0.8905, 0.8451, 0.8905, 0.8451, 0.9258, 0.9402, 0.3314, 0.9089, 0.3402, 0.9178, 0.3467, 0.9532, 0.3467, 0.9574, 0.3276, 0.9318, 0.3064, 0.9089, 0.3177, 0.9249, 0.3276, 0.5506, 0.963, 0.5832, 0.9596, 0.6048, 0.9461, 0.5494, 0.9461, 0.898, 0.08303, 0.8601, 0.08453, 0.8601, 0.1168, 0.8954, 0.1165, 0.1249, 0.989, 0.1602, 0.989, 0.1547, 0.9816, 0.1265, 0.9828, 0.5823, 0.315, 0.6194, 0.3139, 0.6199, 0.3044, 0.5823, 0.3021, 0.9242, 0.5153, 0.9574, 0.5166, 0.951, 0.493, 0.914, 0.493, 0.3603, 0.1558, 0.3886, 0.1558, 0.3853, 0.1497, 0.3521, 0.1484, 0.7856, 0.5637, 0.7463, 0.5637, 0.7369, 0.5956, 0.7748, 0.5977, 0.7777, 0.351, 0.8153, 0.3521, 0.8221, 0.3445, 0.7828, 0.3445, 0.8064, 0.04253, 0.8013, 0.07919, 0.8406, 0.0785, 0.8406, 0.04138, 0.7988, 0.692, 0.8178, 0.7218, 0.8473, 0.7158, 0.8347, 0.692, 0.9462, 0.2596, 0.9462, 0.2864, 0.9647, 0.299, 0.9679, 0.2687, 0.8937, 0.3511, 0.8642, 0.357, 0.8633, 0.3931, 0.8937, 0.3857, 0.9344, 0.6195, 0.9318, 0.6417, 0.9664, 0.6417, 0.9613, 0.6198, 0.8044, 0.841, 0.7544, 0.8516, 0.7866, 0.8603, 0.8225, 0.8603, 0.06067, 0.9445, 0.007871, 0.9445, 0.02651, 0.9633, 0.04987, 0.9608, 0.6229, 0.0462, 0.6443, 0.02854, 0.6181, 0.01144, 0.5797, 0.01144, 0.2889, 0.9462, 0.2799, 0.9222, 0.2576, 0.9204, 0.2472, 0.9462, 0.8816, 0.8992, 0.889, 0.9216, 0.9156, 0.9182, 0.9329, 0.8992, 0.914, 0.4669, 0.9221, 0.4846, 0.9522, 0.4892, 0.96, 0.4669, 0.7708, 0.9834, 0.772, 0.9903, 0.8068, 0.9903, 0.8061, 0.9835, 0.3474, 0.9839, 0.3482, 0.9914, 0.3804, 0.9909, 0.3808, 0.9839, 0.4104, 0.001919, 0.413, 0.008199, 0.4485, 0.008199, 0.4465, 0.002707, 0.3427, 0.9139, 0.3408, 0.9084, 0.3053, 0.9067, 0.3043, 0.9139, 0.2042, 0.08971, 0.2042, 0.1378, 0.2525, 0.102, 0.2453, 0.06566, 0.06658, 0.1411, 0.06658, 0.2082, 0.1237, 0.1722, 0.1249, 0.1267, 0.001919, 0.05573, 0.08097, 0.06182, 0.09522, 0.001919, 0.02771, 0.001919, 0.8782, 0.3976, 0.8561, 0.4016, 0.8439, 0.4378, 0.8782, 0.4362, 0.3003, 0.1111, 0.2918, 0.06566, 0.2563, 0.09131, 0.2563, 0.1429, 0.5343, 0.1188, 0.5787, 0.1014, 0.58, 0.06566, 0.5343, 0.06989, 0.08014, 0.4412, 0.09496, 0.4004, 0.05001, 0.4004, 0.02562, 0.4397, 0.6973, 0.09606, 0.6973, 0.05023, 0.662, 0.05661, 0.6567, 0.09972, 0.5823, 0.2983, 0.6243, 0.287, 0.6243, 0.243, 0.592, 0.257, 0.2842, 0.5872, 0.3238, 0.5872, 0.2984, 0.5498, 0.2588, 0.5539, 0.3547, 0.2432, 0.3916, 0.196, 0.3866, 0.1602, 0.3547, 0.1897, 0.2086, 0.6637, 0.2483, 0.6595, 0.2244, 0.6327, 0.1779, 0.6327, 0.4731, 0.7728, 0.5177, 0.779, 0.5272, 0.7511, 0.4673, 0.7511, 0.7777, 0.3064, 0.7854, 0.3407, 0.823, 0.3407, 0.8012, 0.3085, 0.8559, 0.8545, 0.8643, 0.8165, 0.8283, 0.8165, 0.8298, 0.856, 0.09729, 0.6874, 0.1437, 0.6874, 0.1284, 0.6547, 0.08351, 0.6514, 0.9666, 0.9216, 0.9598, 0.8934, 0.939, 0.8948, 0.9368, 0.9216, 0.8199, 0.7654, 0.8036, 0.7263, 0.7811, 0.7256, 0.7844, 0.7654, 0.2998, 0.8257, 0.2608, 0.8257, 0.2615, 0.8454, 0.3005, 0.8619, 0.9889, 0.1931, 0.9885, 0.1662, 0.9736, 0.1646, 0.9661, 0.1931, 0.9635, 0.8062, 0.9621, 0.7737, 0.9376, 0.7737, 0.9355, 0.8026, 0.9143, 0.8598, 0.8849, 0.8598, 0.8816, 0.8856, 0.9173, 0.8954, 0.8531, 0.6876, 0.8373, 0.651, 0.8144, 0.651, 0.8134, 0.6835, 0.7375, 0.05639, 0.7011, 0.05023, 0.7011, 0.08162, 0.7361, 0.09869, 0.05477, 0.9681, 0.04394, 0.9672, 0.04394, 0.9834, 0.05477, 0.9846, 0.3438, 0.7077, 0.333, 0.7061, 0.333, 0.7247, 0.3438, 0.7256, 0.9929, 0.7664, 0.9937, 0.7556, 0.9764, 0.7556, 0.9762, 0.7664, 0.3429, 0.6279, 0.3321, 0.6251, 0.3321, 0.6465, 0.3429, 0.6482, 0.9673, 0.7979, 0.9748, 0.8078, 0.9922, 0.8089, 0.9877, 0.7979, 0.9717, 0.2933, 0.9911, 0.2933, 0.9911, 0.2824, 0.9717, 0.2825, 0.9746, 0.6414, 0.9838, 0.6337, 0.9838, 0.6195, 0.9702, 0.6292, 0.3347, 0.9501, 0.2472, 0.9501, 0.3083, 0.9594, 0.3287, 0.9595, 0.5412, 0.7462, 0.5529, 0.7413, 0.5549, 0.7212, 0.5412, 0.7287, 0.1426, 0.2068, 0.1502, 0.1937, 0.1335, 0.1937, 0.1288, 0.2047, 0.4106, 0.8854, 0.426, 0.8824, 0.426, 0.8645, 0.4147, 0.8717, 0.5982, 0.9797, 0.602, 0.9669, 0.5855, 0.9681, 0.5855, 0.9831, 0.3265, 0.7506, 0.3265, 0.7618, 0.3435, 0.7526, 0.3432, 0.7407, 0.1082, 0.8652, 0.04096, 0.862, 0.05217, 0.8772, 0.1208, 0.8772, 0.6424, 0.9343, 0.5806, 0.9325, 0.5494, 0.9423, 0.6158, 0.9423, 0.8927, 0.5721, 0.824, 0.5695, 0.8513, 0.5809, 0.9145, 0.5809, 0.4292, 0.8257, 0.3629, 0.8229, 0.3476, 0.8397, 0.4149, 0.8397, 0.2993, 0.9059, 0.2014, 0.9059, 0.2119, 0.9159, 0.2993, 0.9166, 0.3321, 0.7657, 0.3326, 0.7832, 0.3435, 0.7857, 0.3428, 0.7657, 0.3041, 0.1014, 0.3827, 0.1031, 0.3888, 0.06566, 0.309, 0.06566, 0.08485, 0.6476, 0.1575, 0.639, 0.1621, 0.6195, 0.08351, 0.6195, 0.3476, 0.9253, 0.4223, 0.9253, 0.4173, 0.9108, 0.3536, 0.912, 0.1571, 0.1614, 0.1755, 0.2199, 0.2186, 0.22, 0.2151, 0.1614, 0.06658, 0.2556, 0.1464, 0.2541, 0.1464, 0.2179, 0.07048, 0.212, 0.2225, 0.1602, 0.2443, 0.22, 0.2808, 0.2129, 0.2494, 0.1602, 0.1809, 0.7326, 0.257, 0.7326, 0.2525, 0.7137, 0.1779, 0.7095, 0.3624, 0.5497, 0.4196, 0.5365, 0.4208, 0.515, 0.3476, 0.515, 0.3476, 0.5857, 0.4167, 0.5857, 0.4217, 0.5568, 0.353, 0.5535, 0.6751, 0.9104, 0.7426, 0.911, 0.737, 0.8961, 0.6677, 0.8961, 0.6423, 0.6458, 0.7108, 0.6528, 0.7095, 0.6237, 0.6434, 0.6237, 0.5535, 0.9025, 0.6196, 0.9025, 0.617, 0.8861, 0.5494, 0.8856, 0.6739, 0.805, 0.744, 0.805, 0.7506, 0.7882, 0.6817, 0.7843, 0.01226, 0.6598, 0.07846, 0.6598, 0.07653, 0.6311, 0.008982, 0.6283, 0.6742, 0.7481, 0.7434, 0.7515, 0.7401, 0.7256, 0.6739, 0.7256, 0.6743, 0.8295, 0.7418, 0.8259, 0.744, 0.8088, 0.6739, 0.8088, 0.1204, 0.9885, 0.09681, 0.9885, 0.09858, 0.9961, 0.1203, 0.9959, 0.935, 0.9659, 0.917, 0.9659, 0.9159, 0.9789, 0.9386, 0.9853, 0.7391, 0.5546, 0.7246, 0.5532, 0.7246, 0.5592, 0.7425, 0.559, 0.8053, 0.1112, 0.7836, 0.1102, 0.7896, 0.1173, 0.8072, 0.1173, 0.01197, 0.9008, 0.001949, 0.9094, 0.001949, 0.9197, 0.01374, 0.9111, 0.6462, 0.9423, 0.6633, 0.9382, 0.6633, 0.9226, 0.6504, 0.9251, 0.7365, 0.9532, 0.8244, 0.9532, 0.8187, 0.9428, 0.7991, 0.9444, 0.9933, 0.6156, 0.9863, 0.6049, 0.9678, 0.6049, 0.9733, 0.6155, 0.7811, 0.7692, 0.794, 0.7797, 0.8088, 0.7793, 0.7992, 0.7692, 0.9224, 0.1498, 0.9396, 0.1607, 0.9577, 0.1607, 0.9417, 0.1497, 0.4996, 0.2282, 0.4719, 0.2282, 0.5023, 0.2391, 0.5198, 0.2309, 0.3967, 0.001919, 0.3642, 0.005243, 0.3869, 0.01176, 0.4066, 0.01176, 0.6677, 0.9148, 0.6841, 0.9307, 0.7158, 0.9376, 0.7108, 0.9148, 0.01758, 0.9407, 0.06067, 0.9407, 0.05689, 0.9154, 0.028, 0.9239, 0.5561, 0.5866, 0.5526, 0.5645, 0.4537, 0.5637, 0.4582, 0.5866, 0.4462, 0.4891, 0.3476, 0.4859, 0.351, 0.5112, 0.4499, 0.5112, 0.9878, 0.748, 0.9859, 0.7278, 0.9677, 0.7256, 0.9684, 0.748, 0.8285, 0.9631, 0.812, 0.9571, 0.8106, 0.9794, 0.8285, 0.9834, 0.7317, 0.9669, 0.7037, 0.9669, 0.708, 0.9868, 0.7245, 0.9815, 0.007871, 0.9672, 0.01213, 0.987, 0.0401, 0.987, 0.02857, 0.9725, 0.5771, 0.3909, 0.5689, 0.3593, 0.5029, 0.3572, 0.5084, 0.3909, 0.2231, 0.5473, 0.2201, 0.5183, 0.1571, 0.5083, 0.1571, 0.5477, 0.4546, 0.6242, 0.5208, 0.6245, 0.5195, 0.5904, 0.4537, 0.5904, 0.08797, 0.5101, 0.08351, 0.5317, 0.1471, 0.5487, 0.1396, 0.5101])
me_men_001.materials.append(mat_material)
me_men_001.use_remesh_preserve_volume = False
me_men_001.use_remesh_preserve_attributes = False
me_men_001.use_mirror_vertex_groups = False
me_men_001.update()
me_head_1_w_001 = bpy.data.meshes.new('head_1_w.001')
me_head_1_w_001.from_pydata([(0.08791, 0.8467, 2.281), (0.1351, -0.3001, 1.353), (0.08208, 0.7934, 2.585), (0.2913, -0.4087, 2.402), (0.2448, 0.5143, 1.593), (0.2588, -0.09499, 1.326), (0.1934, 0.4334, 2.869), (0.3094, 0.1817, 2.69), (0.4087, -0.0731, 2.648), (0.1479, 0.8355, 2.344), (0.2736, -0.3751, 1.47), (0.6661, 0.4775, 2.015), (0.7285, 0.2033, 1.791), (0.5979, -0.1193, 1.585), (0.142, 0.8036, 2.527), (0.3976, -0.3897, 2.073), (0.3539, 0.4362, 2.744), (0.4759, 0.1585, 2.547), (0.6262, -0.1144, 2.228), (0.5942, 0.0837, 2.308), (0.5769, -0.1638, 1.934), (0.1726, 0.8188, 2.44), (0.2587, -0.3914, 1.667), (0.1695, 0.3174, 1.424), (0.2328, 0.3045, 2.848), (0.7162, 0.353, 1.904), (0.3521, 0.3194, 2.736), (0.6036, 0.5097, 2.249), (0.6689, 0.2212, 2.147), (0.4633, 0.4717, 2.597), (0.5112, 0.1665, 2.565), (0.5364, 0.5309, 2.449), (0.6159, 0.1317, 2.349), (0.7004, 0.3648, 2.111), (0.4351, 0.3157, 2.665), (0.7549, 0.419, 2.384), (0.7599, 0.2478, 2.321), (0.6305, 0.4151, 2.622), (0.6158, 0.1986, 2.59), (0.6879, 0.4455, 2.528), (0.6864, 0.1765, 2.445), (0.7812, 0.3388, 2.309), (0.5913, 0.3073, 2.68), (0.2099, -0.2198, 1.343), (0.3788, -0.2616, 2.568), (0.4506, -0.242, 1.527), (0.5746, -0.2625, 2.121), (0.4361, -0.2964, 1.768), (0.1844, 0.09079, 1.345), (0.3558, 0.07971, 2.682), (0.7031, 0.02192, 1.66), (0.5947, 0.03394, 2.367), (0.6176, -0.04532, 2.081), (0.1333, -0.4792, 1.881), (0.1924, -0.491, 2.054), (0.1398, -0.4954, 2.23), (0.1673, 0.7728, 2.05), (0.1626, 0.6342, 2.77), (0.3814, 0.709, 2.33), (0.3174, 0.6681, 2.532), (0.7033, 0.3707, 2.439), (0.7051, 0.2746, 2.406), (0.6378, 0.3665, 2.556), (0.6307, 0.2584, 2.541), (0.6685, 0.3853, 2.507), (0.668, 0.2452, 2.464), (0.7183, 0.3199, 2.4), (0.6197, 0.3082, 2.58), (0.6686, 0.311, 2.489), (0.05148, 0.8232, 2.346), (0.04953, 0.7926, 2.521), (0.08897, 0.8168, 2.382), (0.087, 0.7985, 2.487), (0.1045, 0.8072, 2.437), (0.4808, 0.4803, 1.778), (0.5617, 0.2196, 1.593), (0.4841, -0.09901, 1.459), (0.2085, -0.3362, 1.401), (0.535, 0.3516, 1.681), (0.3795, -0.2222, 1.429), (0.5407, 0.05303, 1.517), (0.2844, 0.7507, 2.156), (0.2384, 0.6561, 1.771), (0.5148, 0.5966, 2.181), (0.3745, 0.5448, 2.688), (0.476, 0.5725, 2.452), (0.3989, 0.6241, 1.95), (0.235, 0.2034, 1.398), (0.1695, 0.3237, 1.305), (0.1844, 0.09479, 1.269), (0.2353, 0.207, 1.301), (0.1486, 0.1125, 1.262), (0.1958, 0.1979, 1.292), (0.1475, 0.2953, 1.304), (0.7145, 0.3171, 1.949), (0.6751, 0.1841, 2.035), (0.3352, 0.5081, 2.733), (0.6046, -0.1434, 1.775), (0.2702, -0.384, 1.577), (0.4581, -0.2715, 1.658), (0.664, -0.01457, 1.888), (0.1715, 0.5521, 2.817), (-0.08791, 0.8467, 2.281), (-0.1351, -0.3001, 1.353), (-0.08208, 0.7934, 2.585), (-0.2913, -0.4087, 2.402), (-0.2448, 0.5143, 1.593), (-0.2588, -0.09499, 1.326), (-0.1934, 0.4334, 2.869), (-0.3094, 0.1817, 2.69), (-0.4087, -0.0731, 2.648), (-0.1479, 0.8355, 2.344), (-0.2736, -0.3751, 1.47), (-0.6661, 0.4775, 2.015), (-0.7285, 0.2033, 1.791), (-0.5979, -0.1193, 1.585), (-0.142, 0.8036, 2.527), (-0.3976, -0.3897, 2.073), (-0.3539, 0.4362, 2.744), (-0.4759, 0.1585, 2.547), (-0.6262, -0.1144, 2.228), (-0.5942, 0.0837, 2.308), (-0.5769, -0.1638, 1.934), (-0.1726, 0.8188, 2.44), (-0.2587, -0.3914, 1.667), (-0.1695, 0.3174, 1.424), (-0.2328, 0.3045, 2.848), (-0.7162, 0.353, 1.904), (-0.3521, 0.3194, 2.736), (-0.6036, 0.5097, 2.249), (-0.6689, 0.2212, 2.147), (-0.4633, 0.4717, 2.597), (-0.5112, 0.1665, 2.565), (-0.5364, 0.5309, 2.449), (-0.6159, 0.1317, 2.349), (-0.7004, 0.3648, 2.111), (-0.4351, 0.3157, 2.665), (-0.7549, 0.419, 2.384), (-0.7599, 0.2478, 2.321), (-0.6305, 0.4151, 2.622), (-0.6158, 0.1986, 2.59), (-0.6879, 0.4455, 2.528), (-0.6864, 0.1765, 2.445), (-0.7812, 0.3388, 2.309), (-0.5913, 0.3073, 2.68), (-0.2099, -0.2198, 1.343), (-0.3788, -0.2616, 2.568), (-0.4506, -0.242, 1.527), (-0.5746, -0.2625, 2.121), (-0.4361, -0.2964, 1.768), (-0.1844, 0.09079, 1.345), (-0.3558, 0.07971, 2.682), (-0.7031, 0.02192, 1.66), (-0.5947, 0.03394, 2.367), (-0.6176, -0.04532, 2.081), (-0.1333, -0.4792, 1.881), (-0.1924, -0.491, 2.054), (-0.1398, -0.4954, 2.23), (-0.1673, 0.7728, 2.05), (-0.1626, 0.6342, 2.77), (-0.3814, 0.709, 2.33), (-0.3174, 0.6681, 2.532), (-0.7033, 0.3707, 2.439), (-0.7051, 0.2746, 2.406), (-0.6378, 0.3665, 2.556), (-0.6307, 0.2584, 2.541), (-0.6685, 0.3853, 2.507), (-0.668, 0.2452, 2.464), (-0.7183, 0.3199, 2.4), (-0.6197, 0.3082, 2.58), (-0.6686, 0.311, 2.489), (-0.05148, 0.8232, 2.346), (-0.04953, 0.7926, 2.521), (-0.08897, 0.8168, 2.382), (-0.087, 0.7985, 2.487), (-0.1045, 0.8072, 2.437), (-0.4808, 0.4803, 1.778), (-0.5617, 0.2196, 1.593), (-0.4841, -0.09901, 1.459), (-0.2085, -0.3362, 1.401), (-0.535, 0.3516, 1.681), (-0.3795, -0.2222, 1.429), (-0.5407, 0.05303, 1.517), (-0.2844, 0.7507, 2.156), (-0.2384, 0.6561, 1.771), (-0.5148, 0.5966, 2.181), (-0.3745, 0.5448, 2.688), (-0.476, 0.5725, 2.452), (-0.3989, 0.6241, 1.95), (-0.235, 0.2034, 1.398), (3.565e-17, 0.8509, 2.257), (2.195e-17, -0.3734, 1.328), (4.142e-17, 0.7888, 2.611), (4.075e-17, -0.4439, 2.49), (4.709e-17, 0.4334, 2.94), (4.522e-17, 0.179, 2.808), (4.589e-17, -0.0937, 2.831), (2.348e-17, 0.5248, 1.481), (2.002e-17, -0.1117, 1.226), (2.391e-17, -0.4694, 1.444), (3.364e-17, -0.5198, 2.044), (2.708e-17, -0.4365, 1.643), (-1.54e-09, 0.3656, 1.379), (4.704e-17, 0.2933, 2.928), (4.455e-17, -0.2775, 2.737), (2.081e-17, -0.2527, 1.266), (-1.54e-09, 0.05234, 1.28), (4.551e-17, 0.07693, 2.819), (3.728e-17, -0.4993, 2.271), (3.005e-17, -0.4788, 1.824), (3.071e-17, 0.7915, 1.947), (4.518e-17, 0.6448, 2.835), (3.689e-17, 0.8257, 2.332), (4.021e-17, 0.7899, 2.536), (2.278e-17, -0.4255, 1.377), (2.616e-17, 0.6687, 1.657), (-0.1695, 0.3237, 1.305), (-0.1844, 0.09479, 1.269), (-0.2353, 0.207, 1.301), (-1.54e-09, 0.05041, 1.252), (2.01e-17, 0.07538, 1.243), (-0.1486, 0.1125, 1.262), (-0.1958, 0.1979, 1.292), (-0.1475, 0.2953, 1.304), (2.068e-17, 0.3382, 1.296), (-0.7145, 0.3171, 1.949), (-0.6751, 0.1841, 2.035), (-0.3352, 0.5081, 2.733), (-0.6046, -0.1434, 1.775), (-0.2702, -0.384, 1.577), (2.563e-17, -0.4516, 1.552), (-0.4581, -0.2715, 1.658), (-0.664, -0.01457, 1.888), (4.609e-17, 0.5574, 2.886), (-0.1715, 0.5521, 2.817), (-0.05051, 0.8079, 2.433), (3.855e-17, 0.8078, 2.434), (0.05051, 0.8079, 2.433), (2.068e-17, 0.3714, 1.296)], [], [(46, 44, 3, 15), (14, 2, 57, 59), (26, 24, 7, 17), (51, 49, 8, 18), (80, 50, 13, 76), (78, 25, 12, 75), (86, 83, 11, 74), (79, 45, 10, 77), (77, 10, 199, 214), (48, 5, 198, 206), (82, 4, 197, 215), (49, 207, 196, 8), (24, 203, 195, 7), (101, 233, 194, 6), (44, 204, 193, 3), (43, 1, 191, 205), (52, 51, 18, 20), (47, 46, 15, 22), (99, 47, 22, 98), (97, 99, 45, 13), (98, 22, 201, 230), (6, 194, 203, 24), (4, 23, 202, 197), (74, 11, 25, 78), (16, 6, 24, 26), (12, 25, 94, 95), (27, 33, 11, 83), (17, 19, 32, 30), (28, 95, 94, 33), (26, 17, 30, 34), (16, 26, 34, 29), (84, 85, 59, 57), (27, 31, 39, 35), (29, 34, 42, 37), (30, 32, 40, 38), (34, 30, 38, 42), (32, 28, 36, 40), (33, 27, 35, 41), (31, 29, 37, 39), (28, 33, 41, 36), (97, 13, 50, 100), (20, 18, 46, 47), (5, 43, 205, 198), (8, 196, 204, 44), (76, 13, 45, 79), (18, 8, 44, 46), (33, 94, 25, 11), (19, 17, 51, 52), (7, 195, 207, 49), (75, 12, 50, 80), (17, 7, 49, 51), (193, 208, 55, 3), (3, 55, 54, 15), (15, 54, 53, 22), (201, 22, 53, 209), (208, 200, 54, 55), (200, 209, 53, 54), (5, 76, 79, 43), (2, 192, 211, 57), (0, 56, 210, 190), (21, 14, 59, 58), (36, 41, 66, 61), (35, 39, 64, 60), (37, 42, 67, 62), (38, 40, 65, 63), (42, 38, 63, 67), (40, 36, 61, 65), (41, 35, 60, 66), (39, 37, 62, 64), (62, 67, 68, 64), (67, 63, 65, 68), (64, 68, 66, 60), (65, 61, 66, 68), (9, 0, 69, 71), (192, 2, 70, 213), (21, 9, 71, 73), (0, 190, 212, 69), (2, 14, 72, 70), (14, 21, 73, 72), (4, 74, 78, 23), (1, 77, 214, 191), (43, 79, 77, 1), (82, 86, 74, 4), (48, 80, 76, 5), (0, 9, 81, 56), (9, 21, 58, 81), (56, 81, 86, 82), (58, 59, 85, 83), (56, 82, 215, 210), (81, 58, 83, 86), (101, 6, 16, 96), (23, 78, 75, 87), (48, 87, 75, 80), (87, 48, 89, 90), (23, 87, 90, 88), (48, 206, 219, 89), (91, 89, 219, 220), (90, 89, 91, 92), (88, 90, 92, 93), (85, 84, 29, 31), (31, 27, 83, 85), (32, 19, 95, 28), (20, 97, 100, 52), (10, 98, 230, 199), (20, 47, 99, 97), (45, 99, 98, 10), (52, 100, 95, 19), (50, 12, 95, 100), (57, 101, 96, 84), (57, 211, 233, 101), (84, 96, 16, 29), (148, 117, 105, 146), (116, 161, 159, 104), (128, 119, 109, 126), (153, 120, 110, 151), (182, 178, 115, 152), (180, 177, 114, 127), (188, 176, 113, 185), (181, 179, 112, 147), (179, 214, 199, 112), (150, 206, 198, 107), (184, 215, 197, 106), (151, 110, 196, 207), (126, 109, 195, 203), (234, 108, 194, 233), (146, 105, 193, 204), (145, 205, 191, 103), (154, 122, 120, 153), (149, 124, 117, 148), (231, 229, 124, 149), (228, 115, 147, 231), (229, 230, 201, 124), (108, 126, 203, 194), (106, 197, 202, 125), (176, 180, 127, 113), (118, 128, 126, 108), (114, 226, 225, 127), (129, 185, 113, 135), (119, 132, 134, 121), (130, 135, 225, 226), (128, 136, 132, 119), (118, 131, 136, 128), (186, 159, 161, 187), (129, 137, 141, 133), (131, 139, 144, 136), (132, 140, 142, 134), (136, 144, 140, 132), (134, 142, 138, 130), (135, 143, 137, 129), (133, 141, 139, 131), (130, 138, 143, 135), (228, 232, 152, 115), (122, 149, 148, 120), (107, 198, 205, 145), (110, 146, 204, 196), (178, 181, 147, 115), (120, 148, 146, 110), (135, 113, 127, 225), (121, 154, 153, 119), (109, 151, 207, 195), (177, 182, 152, 114), (119, 153, 151, 109), (193, 105, 157, 208), (105, 117, 156, 157), (117, 124, 155, 156), (201, 209, 155, 124), (208, 157, 156, 200), (200, 156, 155, 209), (107, 145, 181, 178), (104, 159, 211, 192), (102, 190, 210, 158), (123, 160, 161, 116), (138, 163, 168, 143), (137, 162, 166, 141), (139, 164, 169, 144), (140, 165, 167, 142), (144, 169, 165, 140), (142, 167, 163, 138), (143, 168, 162, 137), (141, 166, 164, 139), (164, 166, 170, 169), (169, 170, 167, 165), (166, 162, 168, 170), (167, 170, 168, 163), (111, 173, 171, 102), (192, 213, 172, 104), (123, 175, 173, 111), (102, 171, 212, 190), (104, 172, 174, 116), (116, 174, 175, 123), (106, 125, 180, 176), (103, 191, 214, 179), (145, 103, 179, 181), (184, 106, 176, 188), (150, 107, 178, 182), (102, 158, 183, 111), (111, 183, 160, 123), (158, 184, 188, 183), (160, 185, 187, 161), (158, 210, 215, 184), (183, 188, 185, 160), (234, 227, 118, 108), (125, 189, 177, 180), (150, 182, 177, 189), (189, 218, 217, 150), (125, 216, 218, 189), (150, 217, 219, 206), (221, 220, 219, 217), (218, 222, 221, 217), (216, 223, 222, 218), (187, 133, 131, 186), (133, 187, 185, 129), (134, 130, 226, 121), (122, 154, 232, 228), (112, 199, 230, 229), (122, 228, 231, 149), (147, 112, 229, 231), (154, 121, 226, 232), (152, 232, 226, 114), (159, 186, 227, 234), (159, 234, 233, 211), (186, 131, 118, 227), (70, 72, 73, 237), (69, 237, 73, 71), (70, 237, 236, 213), (172, 213, 236, 235), (172, 235, 175, 174), (171, 173, 175, 235), (171, 235, 236, 212), (69, 212, 236, 237), (202, 23, 88, 238), (202, 238, 216, 125), (216, 238, 224, 223), (88, 93, 224, 238)])
_uv = me_head_1_w_001.uv_layers.new(name='UVMap')
_uv.uv.foreach_set('vector', [0.1339, 0.2285, 0.1339, 0.3711, 0.07318, 0.3371, 0.0689, 0.2356, 0.7345, 0.282, 0.7383, 0.3063, 0.6732, 0.3442, 0.6732, 0.2606, 0.8297, 0.3211, 0.7975, 0.3567, 0.7946, 0.2941, 0.8297, 0.24, 0.5217, 0.04609, 0.5217, 0.1625, 0.4788, 0.1402, 0.4814, 0.001308, 0.1482, 0.7631, 0.1838, 0.816, 0.1279, 0.816, 0.09913, 0.7749, 0.7547, 0.3869, 0.7547, 0.4711, 0.7051, 0.4475, 0.7102, 0.3717, 0.07111, 0.4502, 0.09149, 0.5235, 0.01699, 0.5235, 0.002666, 0.4369, 0.929, 0.9216, 0.9472, 0.9525, 0.8805, 0.949, 0.8683, 0.9216, 0.2622, 0.9412, 0.2783, 0.9665, 0.1933, 0.9665, 0.1955, 0.9431, 0.7595, 0.156, 0.8164, 0.141, 0.8164, 0.2223, 0.7666, 0.2139, 0.6531, 0.5902, 0.5892, 0.5713, 0.5899, 0.4925, 0.6531, 0.5127, 0.2142, 0.6008, 0.1027, 0.6052, 0.09913, 0.5553, 0.2303, 0.5553, 0.4752, 0.1969, 0.415, 0.2366, 0.3971, 0.1916, 0.4752, 0.1342, 0.9514, 0.3668, 0.8974, 0.3676, 0.8919, 0.3284, 0.9522, 0.3284, 0.2739, 0.2167, 0.1524, 0.2167, 0.1799, 0.1342, 0.2686, 0.1473, 0.1289, 0.9053, 0.1062, 0.9282, 0.06383, 0.945, 0.06273, 0.9053, 0.3341, 0.3545, 0.3004, 0.4349, 0.2913, 0.3753, 0.3341, 0.2981, 0.06719, 0.1342, 0.1498, 0.2089, 0.08672, 0.2259, 0.001308, 0.1342, 0.9582, 0.584, 0.9246, 0.5866, 0.9321, 0.5211, 0.9582, 0.5158, 0.3674, 0.8627, 0.3029, 0.8472, 0.2953, 0.8085, 0.354, 0.8085, 0.5188, 0.7934, 0.5176, 0.82, 0.4405, 0.8201, 0.437, 0.7934, 0.4484, 0.9263, 0.3882, 0.9291, 0.3875, 0.888, 0.4596, 0.888, 0.07796, 0.7111, 0.002666, 0.6868, 0.007439, 0.6338, 0.06278, 0.6338, 0.7956, 0.6877, 0.7955, 0.7755, 0.7473, 0.7595, 0.7473, 0.6753, 0.4469, 0.9686, 0.3875, 0.97, 0.399, 0.9317, 0.4469, 0.9343, 0.09411, 0.4369, 0.1491, 0.4369, 0.1486, 0.4536, 0.133, 0.4987, 0.8703, 0.1093, 0.8703, 0.0442, 0.9142, 0.05248, 0.9079, 0.1267, 0.08068, 0.7047, 0.08068, 0.6237, 0.09651, 0.6351, 0.09248, 0.706, 0.9405, 0.09285, 0.9391, 0.05818, 0.9847, 0.0442, 0.9847, 0.09389, 0.7816, 0.2552, 0.7011, 0.2448, 0.7016, 0.233, 0.7587, 0.233, 0.03687, 0.9558, 0.002666, 0.9535, 0.002666, 0.9216, 0.04947, 0.9027, 0.463, 0.4184, 0.5222, 0.3717, 0.5222, 0.4307, 0.4632, 0.4899, 0.8099, 0.5965, 0.8711, 0.6044, 0.8693, 0.6602, 0.8222, 0.6602, 0.6675, 0.9433, 0.6675, 0.8929, 0.7134, 0.8963, 0.7187, 0.9335, 0.933, 0.311, 0.933, 0.24, 0.9656, 0.258, 0.9654, 0.3057, 0.9008, 0.5132, 0.9141, 0.4577, 0.9463, 0.4642, 0.9463, 0.506, 0.8082, 0.413, 0.8603, 0.3717, 0.8603, 0.4297, 0.8174, 0.4491, 0.5993, 0.7704, 0.6643, 0.7704, 0.6526, 0.8342, 0.62, 0.8298, 0.8948, 0.5215, 0.8433, 0.5215, 0.8519, 0.4701, 0.8852, 0.4664, 0.7051, 0.4737, 0.7493, 0.4737, 0.7334, 0.5346, 0.706, 0.5317, 0.7606, 0.1, 0.7606, 0.0442, 0.8138, 0.06157, 0.8048, 0.1296, 0.3953, 0.3672, 0.3479, 0.4417, 0.3367, 0.3874, 0.3953, 0.2927, 0.8123, 0.8445, 0.7987, 0.8816, 0.7328, 0.8874, 0.731, 0.8445, 0.1339, 0.4343, 0.002666, 0.4343, 0.01153, 0.3745, 0.133, 0.3737, 0.4443, 0.2392, 0.476, 0.2781, 0.4173, 0.2781, 0.3971, 0.2485, 0.05673, 0.001308, 0.1194, 0.1253, 0.05919, 0.1316, 0.001308, 0.001308, 0.9391, 0.1999, 0.9581, 0.1539, 0.9744, 0.1499, 0.9838, 0.1999, 0.922, 0.5926, 0.9097, 0.6727, 0.9008, 0.6003, 0.922, 0.5158, 0.161, 0.9027, 0.06414, 0.9026, 0.06273, 0.8726, 0.1743, 0.8726, 0.2913, 0.5735, 0.2913, 0.6495, 0.233, 0.6186, 0.2406, 0.5553, 0.452, 0.8527, 0.3875, 0.8527, 0.4024, 0.8234, 0.5189, 0.8235, 0.437, 0.7314, 0.4535, 0.6673, 0.4961, 0.6666, 0.5267, 0.7314, 0.3607, 0.6219, 0.297, 0.5891, 0.2953, 0.5354, 0.3607, 0.5204, 0.4604, 0.497, 0.3979, 0.4725, 0.3997, 0.4188, 0.4604, 0.3717, 0.2104, 0.7086, 0.2876, 0.7086, 0.2529, 0.7773, 0.213, 0.763, 0.209, 0.8986, 0.2048, 0.8321, 0.2617, 0.8321, 0.2491, 0.8843, 0.6694, 0.8903, 0.6675, 0.8249, 0.7071, 0.8401, 0.7263, 0.8903, 0.03836, 0.7137, 0.08657, 0.7733, 0.03847, 0.7733, 0.002666, 0.7307, 0.1743, 0.8229, 0.174, 0.8482, 0.09913, 0.87, 0.09913, 0.8186, 0.5224, 0.7908, 0.4477, 0.7908, 0.437, 0.734, 0.5244, 0.7641, 0.5608, 0.8375, 0.5338, 0.8412, 0.5338, 0.7764, 0.5967, 0.7704, 0.9609, 0.5158, 0.9884, 0.5158, 0.9756, 0.546, 0.9616, 0.5465, 0.9788, 0.844, 0.9788, 0.8911, 0.9602, 0.8851, 0.96, 0.8623, 0.9885, 0.4549, 0.9509, 0.4549, 0.967, 0.4289, 0.986, 0.431, 0.4143, 0.6722, 0.4143, 0.6245, 0.4334, 0.6344, 0.4338, 0.6597, 0.2483, 0.1278, 0.2064, 0.1278, 0.2098, 0.1049, 0.2286, 0.1044, 0.1933, 0.9691, 0.2404, 0.9691, 0.2172, 0.9893, 0.1955, 0.9905, 0.9917, 0.9216, 0.9737, 0.9491, 0.9498, 0.9384, 0.959, 0.9216, 0.8006, 0.993, 0.7672, 0.993, 0.7803, 0.9729, 0.7982, 0.9737, 0.522, 0.8731, 0.507, 0.8849, 0.5017, 0.8553, 0.524, 0.8553, 0.9933, 0.9793, 0.9745, 0.9793, 0.956, 0.9621, 0.9754, 0.9551, 0.9855, 0.7466, 0.9657, 0.7568, 0.949, 0.7319, 0.9681, 0.7319, 0.1772, 0.9345, 0.1793, 0.9128, 0.191, 0.9053, 0.1979, 0.9345, 0.8482, 0.7533, 0.874, 0.7533, 0.8667, 0.7749, 0.8513, 0.7743, 0.4373, 0.9978, 0.4373, 0.9726, 0.458, 0.976, 0.4582, 0.9911, 0.9755, 0.233, 0.9755, 0.2038, 0.9954, 0.211, 0.995, 0.228, 0.9682, 0.2666, 0.9682, 0.24, 0.9906, 0.2461, 0.9905, 0.2617, 0.6149, 0.9987, 0.6149, 0.9741, 0.6344, 0.9778, 0.635, 0.9926, 0.8355, 0.4709, 0.8082, 0.4709, 0.8146, 0.4517, 0.8303, 0.4518, 0.2012, 0.001308, 0.2486, 0.07574, 0.2061, 0.1018, 0.122, 0.001308, 0.6941, 0.347, 0.7111, 0.369, 0.6444, 0.369, 0.6486, 0.3486, 0.6534, 0.2208, 0.6972, 0.255, 0.6366, 0.255, 0.6228, 0.2309, 0.5427, 0.1838, 0.5586, 0.2529, 0.4888, 0.2529, 0.4788, 0.1652, 0.2953, 0.6245, 0.4116, 0.6245, 0.3938, 0.6717, 0.3175, 0.679, 0.8939, 0.9157, 0.8683, 0.919, 0.8683, 0.8466, 0.915, 0.844, 0.7041, 0.8152, 0.6757, 0.8223, 0.6675, 0.7466, 0.727, 0.7466, 0.5249, 0.6177, 0.5312, 0.664, 0.4529, 0.664, 0.437, 0.5949, 0.6202, 0.2081, 0.5756, 0.2529, 0.5612, 0.1957, 0.6202, 0.141, 0.5016, 0.3691, 0.4108, 0.3691, 0.3979, 0.2927, 0.4878, 0.313, 0.6544, 0.01608, 0.6649, 0.07464, 0.5978, 0.07464, 0.5774, 0.001308, 0.2828, 0.9793, 0.2828, 0.9409, 0.3418, 0.9477, 0.3373, 0.9692, 0.5338, 0.6753, 0.6649, 0.6753, 0.6537, 0.721, 0.5426, 0.7135, 0.5423, 0.001308, 0.5748, 0.02356, 0.5748, 0.1349, 0.5243, 0.1163, 0.04598, 0.9863, 0.007103, 0.98, 0.002666, 0.9584, 0.03987, 0.9584, 0.3837, 0.983, 0.3449, 0.9774, 0.3444, 0.9488, 0.3837, 0.9483, 0.189, 0.9869, 0.1324, 0.9731, 0.1315, 0.9649, 0.1872, 0.9649, 0.7428, 0.03323, 0.7519, 0.04083, 0.6962, 0.04083, 0.6976, 0.03324, 0.832, 0.2373, 0.7948, 0.2373, 0.7946, 0.2255, 0.8244, 0.2279, 0.7397, 0.6045, 0.7005, 0.6045, 0.7037, 0.5928, 0.7356, 0.5948, 0.8982, 0.6942, 0.8482, 0.7507, 0.8482, 0.7079, 0.8881, 0.6753, 0.9269, 0.4497, 0.911, 0.3899, 0.9483, 0.3717, 0.9483, 0.4521, 0.08658, 0.6192, 0.06763, 0.6147, 0.06763, 0.5262, 0.08983, 0.5528, 0.7982, 0.7054, 0.8351, 0.6753, 0.8456, 0.7274, 0.7982, 0.7619, 0.6144, 0.8919, 0.6156, 0.9233, 0.5338, 0.9233, 0.5294, 0.8916, 0.6156, 0.889, 0.5422, 0.8766, 0.5338, 0.8439, 0.6002, 0.8439, 0.7979, 0.89, 0.8043, 0.9289, 0.7364, 0.9209, 0.731, 0.89, 0.2512, 0.0469, 0.2881, 0.001308, 0.3189, 0.06666, 0.2512, 0.1238, 0.007279, 0.5262, 0.06501, 0.5582, 0.06501, 0.6312, 0.002666, 0.5946, 0.05739, 0.9748, 0.06374, 0.9477, 0.1183, 0.957, 0.1289, 0.9748, 0.7228, 0.9752, 0.6715, 0.9752, 0.6675, 0.946, 0.7215, 0.9474, 0.9793, 0.4036, 0.9726, 0.4232, 0.9509, 0.4263, 0.9509, 0.3717, 0.001308, 0.2285, 0.06629, 0.2356, 0.06201, 0.3371, 0.001308, 0.3711, 0.724, 0.6114, 0.7455, 0.6727, 0.6618, 0.6727, 0.6997, 0.6076, 0.6019, 0.7677, 0.5338, 0.7236, 0.5983, 0.7236, 0.6493, 0.7601, 0.1431, 0.5505, 0.09913, 0.5094, 0.238, 0.5094, 0.2596, 0.5527, 0.819, 0.1586, 0.8663, 0.141, 0.8654, 0.1912, 0.819, 0.2224, 0.7466, 0.2727, 0.792, 0.2606, 0.792, 0.3365, 0.7409, 0.3567, 0.3196, 0.5097, 0.2953, 0.4443, 0.3831, 0.4443, 0.3953, 0.5178, 0.002666, 0.8642, 0.05493, 0.8334, 0.05839, 0.8632, 0.002666, 0.9001, 0.8844, 0.9551, 0.9511, 0.957, 0.9534, 0.9804, 0.8683, 0.9804, 0.3103, 0.749, 0.3682, 0.7561, 0.3766, 0.8059, 0.2953, 0.8059, 0.5967, 0.4689, 0.5973, 0.3914, 0.6607, 0.3717, 0.6607, 0.4505, 0.1153, 0.6534, 0.09913, 0.6078, 0.2303, 0.6078, 0.2267, 0.6577, 0.6902, 0.5902, 0.6557, 0.5378, 0.7524, 0.5427, 0.7622, 0.5902, 0.8821, 0.03966, 0.8813, 0.001308, 0.9416, 0.001308, 0.9361, 0.04052, 0.1524, 0.3018, 0.1577, 0.2324, 0.2464, 0.2193, 0.2739, 0.3018, 0.9195, 0.9101, 0.9176, 0.844, 0.9574, 0.844, 0.9417, 0.8867, 0.3875, 0.7337, 0.4094, 0.6816, 0.4189, 0.7694, 0.3875, 0.8208, 0.3463, 0.1791, 0.3945, 0.1342, 0.3945, 0.2596, 0.3367, 0.2901, 0.9246, 0.8279, 0.9324, 0.7601, 0.9577, 0.7684, 0.9577, 0.8343, 0.2048, 0.8294, 0.2305, 0.7799, 0.2876, 0.7936, 0.2711, 0.8294, 0.122, 0.1044, 0.2038, 0.1044, 0.2004, 0.1311, 0.1232, 0.131, 0.5815, 0.3671, 0.5697, 0.329, 0.6418, 0.3278, 0.6418, 0.369, 0.6228, 0.141, 0.6985, 0.1631, 0.6935, 0.2182, 0.6403, 0.2182, 0.7573, 0.384, 0.8056, 0.3717, 0.8055, 0.4559, 0.7573, 0.4719, 0.731, 0.9657, 0.7329, 0.9315, 0.7809, 0.9315, 0.7903, 0.9703, 0.3418, 0.8653, 0.3418, 0.9383, 0.3046, 0.9085, 0.2953, 0.8945, 0.6589, 0.9016, 0.6199, 0.9159, 0.6199, 0.8414, 0.6643, 0.8368, 0.1887, 0.8995, 0.1769, 0.9002, 0.1769, 0.8291, 0.1933, 0.8186, 0.6159, 0.9701, 0.6149, 0.9259, 0.6646, 0.9259, 0.6506, 0.9715, 0.4604, 0.5805, 0.4393, 0.5566, 0.4418, 0.4996, 0.4537, 0.4996, 0.8119, 0.9279, 0.8657, 0.9189, 0.8437, 0.9643, 0.8119, 0.9622, 0.6087, 0.6221, 0.6592, 0.6727, 0.5756, 0.6727, 0.5338, 0.631, 0.8765, 0.7781, 0.862, 0.8414, 0.815, 0.8398, 0.815, 0.7839, 0.2842, 0.7026, 0.233, 0.6928, 0.2383, 0.6555, 0.2842, 0.6521, 0.9572, 0.6602, 0.9248, 0.6549, 0.9246, 0.6073, 0.9572, 0.5892, 0.1746, 0.9623, 0.1315, 0.9463, 0.1398, 0.9053, 0.1726, 0.9053, 0.9084, 0.4382, 0.8744, 0.4534, 0.863, 0.4077, 0.9084, 0.3717, 0.8123, 0.7781, 0.7916, 0.8376, 0.759, 0.8419, 0.7473, 0.7781, 0.8323, 0.3647, 0.8419, 0.3096, 0.8752, 0.3132, 0.8839, 0.3647, 0.5231, 0.9322, 0.4652, 0.9313, 0.4622, 0.9039, 0.5231, 0.888, 0.058, 0.7832, 0.0816, 0.8308, 0.01295, 0.8308, 0.002666, 0.7759, 0.6633, 0.435, 0.7024, 0.3717, 0.7024, 0.4831, 0.6644, 0.5234, 0.8824, 0.8414, 0.8791, 0.7601, 0.9219, 0.7601, 0.9189, 0.8262, 0.1524, 0.4343, 0.1534, 0.3738, 0.2748, 0.3745, 0.2837, 0.4343, 0.9008, 0.6979, 0.9433, 0.6753, 0.9463, 0.711, 0.9008, 0.7481, 0.2834, 0.1567, 0.3341, 0.1342, 0.3341, 0.2768, 0.2765, 0.2955, 0.983, 0.1391, 0.9391, 0.1473, 0.9391, 0.09651, 0.9559, 0.09742, 0.9168, 0.1202, 0.9284, 0.0442, 0.9365, 0.1309, 0.9168, 0.2011, 0.4008, 0.8854, 0.3875, 0.8553, 0.4991, 0.8553, 0.4977, 0.8853, 0.7055, 0.05627, 0.758, 0.0442, 0.758, 0.108, 0.6964, 0.1317, 0.7343, 0.03056, 0.6675, 0.001308, 0.784, 0.001308, 0.7988, 0.03061, 0.3849, 0.7464, 0.2953, 0.7464, 0.3259, 0.6816, 0.3685, 0.6823, 0.3634, 0.6219, 0.3634, 0.5204, 0.4288, 0.5354, 0.4271, 0.5891, 0.4137, 0.1266, 0.4137, 0.001308, 0.4744, 0.04846, 0.4762, 0.1022, 0.7447, 0.6753, 0.742, 0.7297, 0.7021, 0.744, 0.6675, 0.6753, 0.8937, 0.5923, 0.8527, 0.5806, 0.8368, 0.5292, 0.8937, 0.5256, 0.8893, 0.3054, 0.8323, 0.307, 0.8502, 0.2563, 0.8893, 0.24, 0.8919, 0.2492, 0.9304, 0.24, 0.9293, 0.2955, 0.8919, 0.3258, 0.8634, 0.0442, 0.8677, 0.1193, 0.8164, 0.1193, 0.8382, 0.0445, 0.7514, 0.2304, 0.7247, 0.2304, 0.7011, 0.141, 0.7569, 0.1558, 0.807, 0.589, 0.7649, 0.5256, 0.828, 0.5256, 0.8342, 0.5902, 0.9879, 0.8098, 0.9879, 0.8405, 0.9739, 0.8404, 0.9603, 0.8105, 0.9603, 0.7601, 0.9791, 0.7784, 0.9789, 0.8012, 0.9603, 0.8072, 0.6675, 0.03323, 0.6914, 0.03578, 0.6935, 0.0548, 0.6675, 0.07088, 0.9744, 0.3676, 0.9548, 0.3552, 0.9553, 0.3299, 0.9744, 0.32, 0.8971, 0.6384, 0.8738, 0.6187, 0.8742, 0.5999, 0.8971, 0.5965, 0.4347, 0.9726, 0.4324, 0.9939, 0.4107, 0.9928, 0.3875, 0.9726, 0.06101, 0.8334, 0.09093, 0.8469, 0.09238, 0.866, 0.0662, 0.866, 0.731, 0.993, 0.7335, 0.9737, 0.7514, 0.9729, 0.7645, 0.993, 0.4839, 0.2766, 0.4788, 0.2594, 0.5008, 0.2555, 0.5008, 0.2856, 0.2791, 0.9889, 0.249, 0.9889, 0.243, 0.9691, 0.2679, 0.9738, 0.5569, 0.1597, 0.535, 0.1535, 0.5243, 0.1375, 0.5543, 0.1375, 0.8939, 0.6663, 0.8738, 0.671, 0.8738, 0.641, 0.8869, 0.6457, 0.9814, 0.6721, 0.9604, 0.6691, 0.9598, 0.6537, 0.9814, 0.6464, 0.9809, 0.9189, 0.96, 0.9122, 0.9602, 0.897, 0.9809, 0.8937, 0.9881, 0.2985, 0.9686, 0.2935, 0.9682, 0.2765, 0.9881, 0.2693, 0.9832, 0.5758, 0.9609, 0.5709, 0.9609, 0.5552, 0.9832, 0.5491, 0.6376, 0.9942, 0.6437, 0.9741, 0.6585, 0.9747, 0.6622, 0.9942, 0.2622, 0.5507, 0.2673, 0.5316, 0.283, 0.5316, 0.2894, 0.5507, 0.2407, 0.3044, 0.2833, 0.3712, 0.1533, 0.3543, 0.1524, 0.3044, 0.6062, 0.5928, 0.6518, 0.5944, 0.656, 0.6148, 0.5892, 0.6148, 0.2603, 0.9013, 0.2783, 0.928, 0.2526, 0.9386, 0.2048, 0.9013, 0.5327, 0.3974, 0.5941, 0.3717, 0.5941, 0.46, 0.5248, 0.4679, 0.6938, 0.07726, 0.6716, 0.1317, 0.5953, 0.1244, 0.5774, 0.07726, 0.8401, 0.9144, 0.815, 0.844, 0.8617, 0.844, 0.8657, 0.9163, 0.7782, 0.6687, 0.7481, 0.6029, 0.8072, 0.5965, 0.8072, 0.6727, 0.5042, 0.3514, 0.5042, 0.2606, 0.5671, 0.2932, 0.5474, 0.3691, 0.1447, 0.7579, 0.09913, 0.7086, 0.1795, 0.7086, 0.2078, 0.7604, 0.3215, 0.09389, 0.3257, 0.03632, 0.411, 0.001308, 0.411, 0.07878, 0.463, 0.5709, 0.463, 0.4925, 0.5312, 0.5264, 0.5185, 0.5923, 0.5172, 0.973, 0.4643, 0.9567, 0.4622, 0.9349, 0.5216, 0.9349, 0.2302, 0.6603, 0.2214, 0.6985, 0.1103, 0.706, 0.09913, 0.6603, 0.5866, 0.4925, 0.5866, 0.6089, 0.5338, 0.6195, 0.5511, 0.5095, 0.2909, 0.8793, 0.2644, 0.8688, 0.2703, 0.8321, 0.2909, 0.8399, 0.9789, 0.04011, 0.9442, 0.04054, 0.9442, 0.001308, 0.9728, 0.001399, 0.8046, 0.9879, 0.8116, 0.9669, 0.8657, 0.9802, 0.8629, 0.9879, 0.4063, 0.2807, 0.4514, 0.2807, 0.4529, 0.2883, 0.3971, 0.2883, 0.4361, 0.5026, 0.4278, 0.5115, 0.3979, 0.5115, 0.399, 0.4996, 0.6978, 0.5928, 0.6938, 0.6025, 0.6618, 0.6045, 0.6586, 0.5928, 0.5369, 0.9542, 0.5294, 0.934, 0.5803, 0.9259, 0.6123, 0.9542, 0.3658, 0.9433, 0.3444, 0.9457, 0.3444, 0.8653, 0.3817, 0.8835, 0.2622, 0.529, 0.2622, 0.4625, 0.2857, 0.4369, 0.2813, 0.5254, 0.805, 0.4745, 0.8407, 0.5182, 0.7821, 0.5215, 0.7573, 0.4745, 0.3228, 0.09651, 0.4078, 0.09651, 0.4033, 0.1282, 0.3215, 0.1279, 0.9108, 0.2292, 0.8689, 0.2065, 0.88, 0.141, 0.9108, 0.1547, 0.8123, 0.001308, 0.8787, 0.00909, 0.8697, 0.03918, 0.8014, 0.03918, 0.21, 0.448, 0.2596, 0.5067, 0.171, 0.5067, 0.1524, 0.4369, 0.5697, 0.2606, 0.6384, 0.2606, 0.6706, 0.3252, 0.5978, 0.3203, 0.6009, 0.9839, 0.5294, 0.9839, 0.54, 0.9662, 0.5945, 0.9568, 0.9168, 0.2315, 0.9188, 0.2038, 0.9729, 0.2038, 0.9681, 0.2329, 0.9598, 0.6211, 0.9882, 0.5892, 0.9882, 0.6437, 0.9665, 0.6406, 0.9972, 0.8699, 0.9863, 0.8599, 0.9814, 0.845, 0.9972, 0.844, 0.2644, 0.8819, 0.2903, 0.8819, 0.2914, 0.8977, 0.2751, 0.893, 0.821, 0.122, 0.847, 0.122, 0.8466, 0.1367, 0.8164, 0.1364, 0.4881, 0.9759, 0.4926, 0.9904, 0.4624, 0.9904, 0.4622, 0.9756, 0.9832, 0.0272, 0.9815, 0.001308, 0.9974, 0.001308, 0.9934, 0.01646, 0.9956, 0.32, 0.9956, 0.3354, 0.9872, 0.3501, 0.977, 0.3381, 0.2014, 0.7672, 0.2012, 0.7931, 0.1864, 0.7933, 0.1864, 0.7631, 0.7929, 0.9356, 0.8079, 0.9315, 0.8079, 0.9617, 0.7932, 0.9616, 0.9627, 0.509, 0.9489, 0.4577, 0.9836, 0.4577, 0.9872, 0.5091, 0.9592, 0.6771, 0.9836, 0.6753, 0.9836, 0.7269, 0.949, 0.7293, 0.5248, 0.4705, 0.5764, 0.4705, 0.5738, 0.4798, 0.5288, 0.4803, 0.6408, 0.4802, 0.6369, 0.4899, 0.5919, 0.4895, 0.5892, 0.4802])
me_head_1_w_001.materials.append(mat_material_001)
me_head_1_w_001.use_remesh_preserve_volume = False
me_head_1_w_001.use_remesh_preserve_attributes = False
me_head_1_w_001.use_mirror_vertex_groups = False
me_head_1_w_001.update()

# ---- objects
ob_men = bpy.data.objects.new('men', me_men_001)
ob_head_1_w = bpy.data.objects.new('head_1_w', me_head_1_w_001)

# ---- transforms, parenting, visibility, modifiers, constraints
ob_men.location = (0.0, 0.0, 0.0)
ob_men.rotation_euler = (-1.571, 0.0, 0.0)
ob_men.scale = (0.301, 0.2186, 0.5088)
ob_men.lineart.crease_threshold = 0.0
ob_head_1_w.location = (0.0, 0.0, 0.0)
ob_head_1_w.rotation_euler = (-1.571, 0.0, 0.0)
ob_head_1_w.scale = (0.3707, 0.5089, 0.3266)
ob_head_1_w.lineart.crease_threshold = 0.0

# ---- collection membership
col_collection_1.objects.link(ob_men)
col_collection_1.objects.link(ob_head_1_w)

# ---- scene / render settings (as saved in the file)
scene.frame_start = 1; scene.frame_end = 250; scene.frame_set(1)
scene.render.engine = 'BLENDER_EEVEE_NEXT'
scene.render.resolution_percentage = 50
scene.render.dither_intensity = 0.0
scene.cycles.use_denoising = False
scene.cycles.samples = 10
scene.cycles.sampling_pattern = 'TABULATED_SOBOL'
scene.cycles.light_sampling_threshold = 0.0
scene.cycles.use_adaptive_sampling = False
scene.cycles.use_light_tree = False
scene.cycles.blur_glossy = 0.0
scene.cycles.pixel_filter_type = 'GAUSSIAN'
scene.cycles.sample_clamp_indirect = 0.0
scene.view_settings.view_transform = 'Standard'
bpy.context.view_layer.update()

# ---- added for rendering (the .blend has no active camera and no usable light): camera, sun
cam_auto = bpy.data.cameras.new('AutoCamera')
cam_auto.lens = 50.0
cam_auto.sensor_width = 36.0
cam_auto.clip_end = 1000.0
ob_auto_camera = bpy.data.objects.new('AutoCamera', cam_auto)
scene.collection.objects.link(ob_auto_camera)
ob_auto_camera.location = (2.98703, -3.76577, 2.30537)
ob_auto_camera.rotation_euler = (1.09748, -7.21219e-08, 0.694738)
scene.camera = ob_auto_camera
light_auto_sun = bpy.data.lights.new('AutoSun', 'SUN')
light_auto_sun.energy = 3.0
light_auto_sun.angle = 0.0523599
ob_auto_sun = bpy.data.objects.new('AutoSun', light_auto_sun)
scene.collection.objects.link(ob_auto_sun)
ob_auto_sun.rotation_euler = (0.872665, 0.174533, 0.523599)
bpy.context.view_layer.update()
